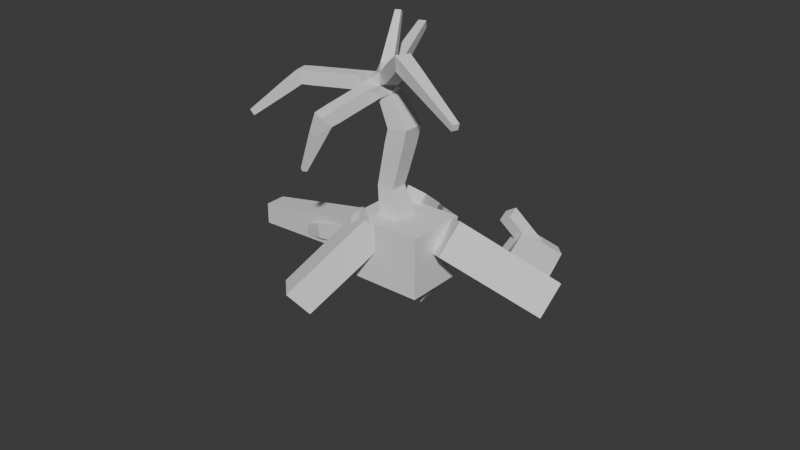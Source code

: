 # Source: swamptree3.blend  (saved by Blender 5.1.29; exported with 4.5.12 LTS)
import bpy
from mathutils import Matrix  # noqa: F401  (used for matrix-valued properties, if any)

bpy.ops.wm.read_factory_settings(use_empty=True)
scene = bpy.context.scene
scene.name = 'Scene'

# ---- collections
col_collection = bpy.data.collections.new('Collection'); scene.collection.children.link(col_collection)

# ---- world
world_world = bpy.data.worlds.new('World'); scene.world = world_world
world_world.use_nodes = True; world_world.node_tree.nodes.clear()
_N = world_world.node_tree.nodes; _L = world_world.node_tree.links
n0 = _N.new('ShaderNodeOutputWorld'); n0.name = 'World Output'; n0.location = (200, 100)
n1 = _N.new('ShaderNodeBackground'); n1.name = 'Background'; n1.location = (-200, 100)
n1.inputs[0].default_value = (0.05088, 0.05088, 0.05088, 1.0)
_L.new(n1.outputs[0], n0.inputs[0])
n0.is_active_output = True
world_world.color = (0.05088, 0.05088, 0.05088)
world_world.sun_shadow_jitter_overblur = 0.0

# ---- meshes
me_vert = bpy.data.meshes.new('Vert')
me_vert.from_pydata([(0.8935, -0.5904, -3.053), (0.892, -0.09053, -3.043), (0.4372, -0.08777, -3.251), (0.4387, -0.5877, -3.261), (0.06625, -0.02271, -0.3221), (0.06625, -0.6555, -0.3221), (0.699, -0.6555, -0.3276), (0.699, -0.02271, -0.3276), (0.5666, 0.04656, 1.833), (0.5666, -0.7248, 1.833), (1.33, -0.7248, 1.947), (1.33, 0.04656, 1.947), (1.682, -1.646, 4.249), (1.909, -1.201, 4.244), (1.852, -1.166, 4.74), (1.625, -1.612, 4.745), (-1.542, 3.453, 3.807), (-1.284, 3.557, 3.807), (-1.266, 3.512, 4.08), (-1.523, 3.407, 4.08), (-0.09838, -2.616, 2.313), (-0.5629, -2.437, 2.357), (-0.661, -2.777, 2.71), (-0.1965, -2.956, 2.666), (-0.9126, -2.968, 0.6834), (-1.055, -2.898, 0.7217), (-1.114, -3.043, 0.7679), (-0.972, -3.113, 0.7296), (-2.695, -1.258, 2.748), (-2.807, -0.7712, 2.748), (-2.986, -0.8126, 3.213), (-2.874, -1.3, 3.213), (-4.747, -1.59, 1.227), (-4.801, -1.349, 1.227), (-4.952, -1.384, 1.419), (-4.897, -1.625, 1.419), (4.53, -2.608, 3.377), (4.613, -2.396, 3.377), (4.68, -2.422, 3.593), (4.597, -2.634, 3.593), (-0.5319, 1.035, 5.087), (-0.3407, 1.114, 5.087), (-0.2774, 0.9602, 5.211), (-0.4686, 0.8813, 5.211), (2.115, -0.5437, -3.806), (2.107, -0.04405, -3.788), (1.834, -0.03387, -4.207), (1.842, -0.5335, -4.224), (2.979, 0.4282, -2.151), (3.195, -0.0223, -2.165), (3.351, 0.03798, -1.694), (3.134, 0.4884, -1.68), (4.156, 1.518, -3.66), (4.557, 1.336, -3.896), (4.844, 1.462, -3.506), (4.442, 1.643, -3.269), (-0.261, -1.96, -2.823), (-0.6496, -1.645, -2.83), (-0.8306, -1.86, -2.416), (-0.442, -2.175, -2.409), (-0.7717, -2.704, -4.122), (-1.167, -2.399, -4.141), (-1.425, -2.715, -3.852), (-1.029, -3.02, -3.833), (3.59, 3.583, -3.682), (3.775, 4.019, -3.842), (4.123, 4.003, -3.483), (3.938, 3.567, -3.323), (2.619, 2.869, -2.171), (2.549, 3.338, -2.013), (2.972, 3.312, -1.748), (3.042, 2.843, -1.905), (-4.832, 0.2788, -4.001), (-4.779, 0.3769, -4.001), (-4.824, 0.4008, -3.902), (-4.876, 0.3028, -3.902), (-2.775, 0.7435, -4.342), (-2.461, 0.6231, -4.342), (-2.382, 0.8277, -4.086), (-2.697, 0.9482, -4.086), (0.1507, 1.401, -2.214), (0.4398, 1.479, -2.213), (0.4144, 1.57, -1.929), (0.1254, 1.493, -1.93), (-0.003251, 1.993, -2.72), (0.3071, 2.083, -2.727), (0.2449, 2.315, -2.511), (-0.06546, 2.225, -2.503), (-0.2591, 2.753, -3.866), (-0.07491, 2.812, -3.878), (-0.1191, 2.97, -3.774), (-0.3034, 2.91, -3.762), (1.05, -0.6761, -2.828), (1.05, -0.00207, -2.828), (0.3818, -0.002069, -2.737), (0.3818, -0.6761, -2.737), (0.2239, 0.08286, -1.485), (0.2239, -0.7611, -1.485), (1.045, -0.7611, -1.291), (1.045, 0.08286, -1.291), (0.1458, 0.02758, -0.9159), (0.1458, -0.7058, -0.9159), (0.8594, -0.7058, -0.7469), (0.8594, 0.02758, -0.7469), (0.1831, -0.007833, 0.2328), (0.1831, -0.6704, 0.2328), (0.825, -0.6704, 0.06895), (0.825, -0.007833, 0.06895), (0.307, 0.009391, 0.7878), (0.307, -0.6876, 0.7878), (0.9823, -0.6876, 0.6154), (0.9823, 0.009391, 0.6154), (0.4382, 0.02763, 1.375), (0.4382, -0.7058, 1.375), (1.149, -0.7058, 1.194), (1.149, 0.02763, 1.194), (0.3414, -0.0083, 2.252), (0.3414, -0.6699, 2.252), (0.9069, -0.6699, 2.595), (0.9069, -0.0083, 2.595), (0.1279, -0.05056, 2.685), (0.1279, -0.6276, 2.685), (0.6212, -0.6276, 2.984), (0.6212, -0.05056, 2.984), (0.3723, -0.8436, 3.292), (0.7244, -0.411, 3.265), (0.4854, -0.2721, 3.681), (0.2176, -0.6941, 3.668), (0.7806, -1.046, 3.509), (1.048, -0.6244, 3.522), (0.8094, -0.4855, 3.938), (0.5416, -0.9075, 3.925), (1.105, -1.26, 3.766), (1.372, -0.8378, 3.779), (1.133, -0.6989, 4.195), (0.8656, -1.121, 4.182), (1.429, -1.473, 4.023), (1.696, -1.051, 4.036), (1.457, -0.9124, 4.452), (1.19, -1.334, 4.439), (-0.3244, 0.2035, 3.094), (0.107, 0.3785, 3.094), (0.1385, 0.2703, 3.562), (-0.274, 0.1015, 3.562), (-0.4838, 0.6291, 3.187), (-0.07529, 0.7949, 3.187), (-0.04622, 0.7232, 3.621), (-0.4547, 0.5574, 3.621), (-0.6256, 1.008, 3.27), (-0.2374, 1.165, 3.27), (-0.2098, 1.097, 3.683), (-0.598, 0.9396, 3.683), (-0.7571, 1.359, 3.348), (-0.3877, 1.509, 3.348), (-0.3614, 1.444, 3.74), (-0.7308, 1.294, 3.74), (-0.8814, 1.69, 3.42), (-0.5298, 1.833, 3.42), (-0.5048, 1.771, 3.794), (-0.8564, 1.629, 3.794), (-1.0, 2.008, 3.49), (-0.6656, 2.143, 3.49), (-0.6418, 2.085, 3.845), (-0.9764, 1.949, 3.845), (-1.115, 2.313, 3.557), (-0.7965, 2.442, 3.557), (-0.7738, 2.387, 3.895), (-1.092, 2.257, 3.895), (-1.226, 2.609, 3.622), (-0.9232, 2.732, 3.622), (-0.9017, 2.679, 3.943), (-1.204, 2.556, 3.943), (-1.333, 2.897, 3.685), (-1.047, 3.014, 3.685), (-1.026, 2.963, 3.99), (-1.313, 2.847, 3.99), (-1.439, 3.178, 3.747), (-1.167, 3.288, 3.747), (-1.147, 3.241, 4.036), (-1.419, 3.13, 4.036), (0.3183, -0.7188, 2.853), (-0.1873, -0.6438, 2.89), (-0.2205, -0.7157, 3.38), (0.2306, -1.112, 2.737), (-0.2574, -1.003, 2.737), (-0.2877, -1.138, 3.217), (0.2003, -1.247, 3.217), (0.1428, -1.505, 2.62), (-0.3452, -1.396, 2.62), (-0.3755, -1.531, 3.101), (0.1125, -1.64, 3.101), (0.05498, -1.898, 2.504), (-0.433, -1.789, 2.504), (-0.4632, -1.924, 2.984), (0.02472, -2.033, 2.984), (-0.0328, -2.29, 2.388), (-0.5208, -2.181, 2.388), (-0.551, -2.317, 2.868), (-0.06306, -2.426, 2.868), (-0.3274, -2.7, 1.865), (-0.6737, -2.529, 1.958), (-0.8181, -2.881, 2.07), (-0.4719, -3.053, 1.977), (-0.4771, -2.769, 1.563), (-0.7712, -2.623, 1.642), (-0.8939, -2.923, 1.737), (-0.5998, -3.068, 1.658), (-0.6024, -2.826, 1.31), (-0.8528, -2.702, 1.377), (-0.9574, -2.957, 1.458), (-0.7069, -3.081, 1.391), (-0.7141, -2.877, 1.084), (-0.9257, -2.773, 1.141), (-1.014, -2.988, 1.21), (-0.8024, -3.093, 1.153), (-0.8167, -2.924, 0.877), (-0.9925, -2.837, 0.9243), (-1.066, -3.016, 0.9813), (-0.8901, -3.104, 0.934), (-0.3184, -0.1909, 2.927), (-0.3546, -0.1993, 3.426), (-0.6317, -0.7773, 2.895), (-0.7452, -0.2904, 2.895), (-0.7814, -0.2988, 3.393), (-0.6679, -0.7858, 3.393), (-1.059, -0.8768, 2.862), (-1.172, -0.3899, 2.862), (-1.208, -0.3983, 3.361), (-1.095, -0.8853, 3.361), (-1.485, -0.9763, 2.829), (-1.599, -0.4894, 2.829), (-1.635, -0.4978, 3.328), (-1.521, -0.9848, 3.328), (-1.912, -1.076, 2.797), (-2.026, -0.5889, 2.797), (-2.062, -0.5973, 3.295), (-1.948, -1.084, 3.295), (-2.339, -1.175, 2.764), (-2.452, -0.6884, 2.764), (-2.489, -0.6968, 3.263), (-2.375, -1.184, 3.263), (-3.08, -1.317, 2.456), (-3.179, -0.882, 2.457), (-3.451, -0.9448, 2.804), (-3.353, -1.38, 2.803), (-3.383, -1.367, 2.232), (-3.474, -0.9671, 2.233), (-3.725, -1.025, 2.552), (-3.634, -1.425, 2.551), (-3.649, -1.41, 2.036), (-3.732, -1.042, 2.037), (-3.964, -1.095, 2.332), (-3.88, -1.464, 2.331), (-3.892, -1.45, 1.857), (-3.97, -1.11, 1.857), (-4.183, -1.159, 2.129), (-4.106, -1.499, 2.128), (-4.121, -1.488, 1.688), (-4.192, -1.174, 1.689), (-4.389, -1.219, 1.939), (-4.317, -1.533, 1.939), (-4.338, -1.523, 1.528), (-4.403, -1.235, 1.529), (-4.584, -1.276, 1.759), (-4.519, -1.565, 1.758), (-4.546, -1.557, 1.375), (-4.606, -1.293, 1.375), (-4.771, -1.331, 1.586), (-4.712, -1.595, 1.586), (2.194, -1.812, 4.08), (2.356, -1.397, 4.08), (2.486, -1.448, 4.502), (2.324, -1.863, 4.502), (2.581, -1.944, 3.963), (2.73, -1.563, 3.963), (2.85, -1.61, 4.351), (2.701, -1.991, 4.351), (2.918, -2.059, 3.862), (3.055, -1.707, 3.862), (3.166, -1.75, 4.22), (3.028, -2.102, 4.22), (3.224, -2.163, 3.769), (3.351, -1.838, 3.769), (3.454, -1.878, 4.101), (3.327, -2.203, 4.101), (3.51, -2.261, 3.683), (3.628, -1.96, 3.683), (3.722, -1.997, 3.99), (3.605, -2.298, 3.99), (3.781, -2.353, 3.602), (3.89, -2.076, 3.602), (3.977, -2.11, 3.884), (3.869, -2.387, 3.884), (4.04, -2.441, 3.524), (4.14, -2.186, 3.524), (4.22, -2.218, 3.784), (4.12, -2.473, 3.784), (4.289, -2.526, 3.449), (4.38, -2.293, 3.449), (4.454, -2.321, 3.687), (4.362, -2.555, 3.687), (0.2696, -0.07793, 3.827), (-0.1241, -0.2404, 3.827), (-0.3137, 0.2804, 3.896), (0.03668, 0.425, 3.896), (0.1527, 0.144, 4.123), (-0.1978, -0.0006053, 4.123), (-0.3646, 0.4561, 4.174), (-0.05125, 0.5854, 4.174), (0.05244, 0.3342, 4.376), (-0.2609, 0.2049, 4.376), (-0.4106, 0.6152, 4.425), (-0.1308, 0.7306, 4.425), (-0.03825, 0.5063, 4.606), (-0.318, 0.3909, 4.606), (-0.4533, 0.7629, 4.658), (-0.2047, 0.8655, 4.658), (-0.1225, 0.6662, 4.819), (-0.371, 0.5635, 4.819), (-0.4936, 0.9021, 4.878), (-0.2744, 0.9926, 4.878), (-0.2018, 0.8168, 5.02), (-0.421, 0.7263, 5.02), (1.788, -0.5563, -3.592), (1.78, -0.05663, -3.575), (1.507, -0.04645, -3.993), (1.514, -0.5461, -4.011), (1.461, -0.5688, -3.379), (1.453, -0.06921, -3.361), (1.179, -0.05903, -3.78), (1.187, -0.5587, -3.797), (1.133, -0.5814, -3.165), (1.125, -0.08179, -3.148), (0.852, -0.07161, -3.566), (0.8599, -0.5712, -3.584), (1.572, 0.2667, -2.454), (1.765, -0.5267, -2.454), (1.702, -0.5419, -1.641), (1.509, 0.2514, -1.641), (2.15, 0.3464, -2.349), (2.315, -0.3325, -2.349), (2.261, -0.3455, -1.653), (2.097, 0.3333, -1.653), (2.658, 0.4164, -2.257), (2.799, -0.162, -2.257), (2.753, -0.1731, -1.663), (2.612, 0.4052, -1.663), (3.134, 0.605, -2.402), (3.426, 0.2048, -2.471), (3.729, 0.3639, -2.106), (3.437, 0.7641, -2.038), (3.401, 0.8564, -2.735), (3.693, 0.4562, -2.803), (3.996, 0.6152, -2.438), (3.704, 1.015, -2.37), (3.668, 1.108, -3.067), (3.96, 0.7075, -3.135), (4.263, 0.8666, -2.771), (3.971, 1.267, -2.702), (3.935, 1.359, -3.399), (4.227, 0.9589, -3.467), (4.53, 1.118, -3.103), (4.238, 1.518, -3.034), (0.5686, -1.209, -2.712), (-0.05456, -0.7658, -2.734), (-0.2045, -0.8409, -1.936), (0.4492, -1.348, -1.959), (0.09659, -1.645, -2.792), (-0.3797, -1.235, -2.792), (-0.4765, -1.348, -2.181), (-0.0002784, -1.758, -2.181), (-0.3573, -2.104, -3.097), (-0.7531, -1.799, -3.115), (-1.011, -2.116, -2.826), (-0.6147, -2.421, -2.808), (-0.4954, -2.304, -3.439), (-0.8912, -1.999, -3.457), (-1.149, -2.315, -3.168), (-0.7528, -2.62, -3.149), (-0.6335, -2.504, -3.78), (-1.029, -2.199, -3.799), (-1.287, -2.515, -3.51), (-0.8909, -2.82, -3.491), (4.034, 1.856, -3.633), (4.419, 1.964, -3.933), (4.708, 2.045, -3.533), (4.323, 1.937, -3.233), (3.905, 2.317, -3.633), (4.291, 2.425, -3.933), (4.579, 2.505, -3.533), (4.194, 2.398, -3.233), (3.777, 2.778, -3.633), (4.162, 2.885, -3.933), (4.451, 2.966, -3.533), (4.066, 2.859, -3.233), (3.648, 3.239, -3.633), (4.033, 3.346, -3.933), (4.322, 3.427, -3.533), (3.937, 3.319, -3.233), (3.468, 3.431, -3.469), (3.398, 3.9, -3.312), (3.821, 3.875, -3.047), (3.891, 3.405, -3.204), (3.256, 3.291, -3.145), (3.186, 3.76, -2.987), (3.609, 3.734, -2.722), (3.679, 3.265, -2.879), (3.043, 3.15, -2.82), (2.973, 3.619, -2.663), (3.396, 3.593, -2.397), (3.466, 3.124, -2.555), (2.831, 3.009, -2.495), (2.761, 3.479, -2.338), (3.184, 3.453, -2.073), (3.254, 2.983, -2.23), (-0.1452, 0.03211, -2.755), (-0.3256, 0.02065, -1.912), (-0.7977, -0.8292, -2.862), (-0.8469, -0.05597, -2.862), (-1.009, -0.06627, -2.104), (-0.96, -0.8395, -2.104), (-1.419, -0.8305, -2.956), (-1.463, -0.1333, -2.956), (-1.609, -0.1426, -2.273), (-1.565, -0.8398, -2.273), (-1.99, -0.8316, -3.042), (-2.029, -0.2044, -3.042), (-2.161, -0.2128, -2.428), (-2.121, -0.84, -2.428), (-2.526, -0.8327, -3.123), (-2.631, -0.2223, -3.116), (-2.679, -0.2787, -2.573), (-2.644, -0.8402, -2.573), (-3.602, -0.5416, -3.41), (-3.417, -0.1973, -3.41), (-3.573, -0.1133, -3.061), (-3.758, -0.4576, -3.061), (-3.855, -0.3728, -3.531), (-3.697, -0.07917, -3.531), (-3.83, -0.007553, -3.234), (-3.988, -0.3012, -3.234), (-4.061, -0.2354, -3.63), (-3.925, 0.01702, -3.63), (-4.04, 0.07857, -3.375), (-4.176, -0.1738, -3.375), (-4.242, -0.115, -3.717), (-4.125, 0.1013, -3.717), (-4.223, 0.154, -3.498), (-4.34, -0.06226, -3.498), (-4.405, -0.005912, -3.796), (-4.306, 0.1776, -3.796), (-4.39, 0.2224, -3.61), (-4.488, 0.03884, -3.61), (-4.556, 0.09496, -3.869), (-4.474, 0.2482, -3.869), (-4.543, 0.2856, -3.713), (-4.626, 0.1323, -3.713), (-4.698, 0.1895, -3.937), (-4.631, 0.3143, -3.937), (-4.687, 0.3448, -3.81), (-4.755, 0.2199, -3.81), (-3.234, -0.2877, -3.457), (-2.807, -0.4513, -3.457), (-3.128, -0.009823, -3.11), (-3.108, -0.002818, -3.702), (-2.711, -0.1545, -3.702), (-2.613, 0.1032, -3.379), (-3.009, 0.2548, -3.379), (-2.991, 0.2587, -3.926), (-2.623, 0.118, -3.926), (-2.532, 0.3571, -3.627), (-2.9, 0.4978, -3.627), (-2.881, 0.5061, -4.139), (-2.54, 0.3757, -4.139), (-2.456, 0.5973, -3.862), (-2.796, 0.7276, -3.862), (0.2353, 0.4702, -2.42), (0.8615, 0.6501, -2.42), (0.8656, 0.6357, -1.768), (0.2395, 0.4558, -1.768), (0.1821, 1.004, -2.311), (0.6235, 1.13, -2.311), (0.6264, 1.12, -1.852), (0.185, 0.9935, -1.852), (0.1067, 1.569, -2.367), (0.4043, 1.644, -2.364), (0.3553, 1.828, -2.123), (0.05765, 1.753, -2.126), (0.04887, 1.791, -2.553), (0.3544, 1.868, -2.55), (0.3041, 2.057, -2.303), (-0.001426, 1.98, -2.306), (-0.05859, 2.159, -2.971), (0.2191, 2.249, -2.99), (0.1524, 2.487, -2.833), (-0.1252, 2.396, -2.815), (-0.1051, 2.297, -3.179), (0.1508, 2.38, -3.196), (0.08939, 2.599, -3.052), (-0.1666, 2.516, -3.034), (-0.147, 2.421, -3.366), (0.08942, 2.497, -3.382), (0.03266, 2.7, -3.248), (-0.2038, 2.623, -3.232), (-0.1862, 2.537, -3.54), (0.03204, 2.607, -3.555), (-0.02034, 2.794, -3.432), (-0.2386, 2.723, -3.417), (-0.2234, 2.647, -3.706), (-0.02251, 2.712, -3.72), (-0.07073, 2.884, -3.606), (-0.2716, 2.819, -3.593), (1.05, -0.6761, -2.828), (1.05, -0.00207, -2.828), (0.3818, -0.6761, -2.737)], [], [(109, 110, 114, 113), (335, 93, 477), (93, 415, 477), (415, 476, 477), (108, 109, 113, 112), (99, 338, 478), (107, 104, 108, 111), (106, 107, 111, 110), (479, 99, 478), (105, 106, 110, 109), (431, 435, 436, 432), (104, 105, 109, 108), (7, 4, 104, 107), (92, 415, 93), (6, 7, 107, 106), (5, 6, 106, 105), (92, 364, 415), (4, 5, 105, 104), (479, 96, 99), (126, 142, 301), (103, 100, 4, 7), (102, 103, 7, 6), (101, 102, 6, 5), (416, 96, 479), (337, 366, 336), (366, 363, 336), (363, 92, 336), (363, 364, 92), (100, 101, 5, 4), (99, 96, 100, 103), (98, 99, 103, 102), (97, 98, 102, 101), (96, 97, 101, 100), (97, 366, 98), (366, 337, 98), (97, 365, 366), (220, 302, 143), (3, 0, 512, 514), (2, 3, 514, 94), (182, 124, 127), (1, 2, 94, 513), (0, 1, 513, 512), (125, 123, 126), (91, 90, 89, 88), (79, 78, 77, 76), (75, 74, 73, 72), (71, 70, 69, 68), (125, 122, 123), (336, 92, 93, 335), (337, 338, 99, 98), (63, 62, 61, 60), (97, 96, 416, 365), (47, 46, 45, 44), (180, 122, 124), (122, 125, 124), (433, 434, 461), (43, 42, 41, 40), (36, 37, 38, 39), (180, 121, 122), (35, 34, 33, 32), (27, 26, 25, 24), (430, 429, 462), (19, 18, 17, 16), (512, 513, 94, 514), (432, 436, 433, 429), (338, 335, 477, 478), (416, 479, 476, 415), (123, 141, 142, 126), (462, 429, 433, 461), (121, 219, 140, 120), (435, 431, 430, 463), (120, 140, 141, 123), (220, 182, 127, 302), (127, 126, 301, 302), (219, 220, 143, 140), (435, 463, 461, 434), (121, 180, 181, 219), (110, 111, 115, 114), (111, 108, 112, 115), (112, 113, 9, 8), (113, 114, 10, 9), (114, 115, 11, 10), (115, 112, 8, 11), (8, 9, 117, 116), (9, 10, 118, 117), (10, 11, 119, 118), (11, 8, 116, 119), (116, 117, 121, 120), (117, 118, 122, 121), (118, 119, 123, 122), (119, 116, 120, 123), (124, 125, 129, 128), (125, 126, 130, 129), (126, 127, 131, 130), (127, 124, 128, 131), (128, 129, 133, 132), (129, 130, 134, 133), (130, 131, 135, 134), (131, 128, 132, 135), (132, 133, 137, 136), (133, 134, 138, 137), (134, 135, 139, 138), (135, 132, 136, 139), (136, 137, 13, 12), (137, 138, 14, 13), (138, 139, 15, 14), (139, 136, 12, 15), (144, 145, 141, 140), (145, 146, 142, 141), (146, 147, 143, 142), (147, 144, 140, 143), (148, 149, 145, 144), (149, 150, 146, 145), (150, 151, 147, 146), (151, 148, 144, 147), (152, 153, 149, 148), (153, 154, 150, 149), (154, 155, 151, 150), (155, 152, 148, 151), (156, 157, 153, 152), (157, 158, 154, 153), (158, 159, 155, 154), (159, 156, 152, 155), (160, 161, 157, 156), (161, 162, 158, 157), (162, 163, 159, 158), (163, 160, 156, 159), (164, 165, 161, 160), (165, 166, 162, 161), (166, 167, 163, 162), (167, 164, 160, 163), (168, 169, 165, 164), (169, 170, 166, 165), (170, 171, 167, 166), (171, 168, 164, 167), (172, 173, 169, 168), (173, 174, 170, 169), (174, 175, 171, 170), (175, 172, 168, 171), (176, 177, 173, 172), (177, 178, 174, 173), (178, 179, 175, 174), (179, 176, 172, 175), (16, 17, 177, 176), (17, 18, 178, 177), (18, 19, 179, 178), (19, 16, 176, 179), (183, 184, 181, 180), (184, 185, 182, 181), (185, 186, 124, 182), (186, 183, 180, 124), (187, 188, 184, 183), (188, 189, 185, 184), (189, 190, 186, 185), (190, 187, 183, 186), (191, 192, 188, 187), (192, 193, 189, 188), (193, 194, 190, 189), (194, 191, 187, 190), (195, 196, 192, 191), (196, 197, 193, 192), (197, 198, 194, 193), (198, 195, 191, 194), (20, 21, 196, 195), (21, 22, 197, 196), (22, 23, 198, 197), (23, 20, 195, 198), (199, 200, 21, 20), (200, 201, 22, 21), (201, 202, 23, 22), (202, 199, 20, 23), (203, 204, 200, 199), (204, 205, 201, 200), (205, 206, 202, 201), (206, 203, 199, 202), (207, 208, 204, 203), (208, 209, 205, 204), (209, 210, 206, 205), (210, 207, 203, 206), (211, 212, 208, 207), (212, 213, 209, 208), (213, 214, 210, 209), (214, 211, 207, 210), (215, 216, 212, 211), (216, 217, 213, 212), (217, 218, 214, 213), (218, 215, 211, 214), (24, 25, 216, 215), (25, 26, 217, 216), (26, 27, 218, 217), (27, 24, 215, 218), (221, 222, 219, 181), (222, 223, 220, 219), (223, 224, 182, 220), (224, 221, 181, 182), (225, 226, 222, 221), (226, 227, 223, 222), (227, 228, 224, 223), (228, 225, 221, 224), (229, 230, 226, 225), (230, 231, 227, 226), (231, 232, 228, 227), (232, 229, 225, 228), (233, 234, 230, 229), (234, 235, 231, 230), (235, 236, 232, 231), (236, 233, 229, 232), (237, 238, 234, 233), (238, 239, 235, 234), (239, 240, 236, 235), (240, 237, 233, 236), (28, 29, 238, 237), (29, 30, 239, 238), (30, 31, 240, 239), (31, 28, 237, 240), (241, 242, 29, 28), (242, 243, 30, 29), (243, 244, 31, 30), (244, 241, 28, 31), (245, 246, 242, 241), (246, 247, 243, 242), (247, 248, 244, 243), (248, 245, 241, 244), (249, 250, 246, 245), (250, 251, 247, 246), (251, 252, 248, 247), (252, 249, 245, 248), (253, 254, 250, 249), (254, 255, 251, 250), (255, 256, 252, 251), (256, 253, 249, 252), (257, 258, 254, 253), (258, 259, 255, 254), (259, 260, 256, 255), (260, 257, 253, 256), (261, 262, 258, 257), (262, 263, 259, 258), (263, 264, 260, 259), (264, 261, 257, 260), (265, 266, 262, 261), (266, 267, 263, 262), (267, 268, 264, 263), (268, 265, 261, 264), (32, 33, 266, 265), (33, 34, 267, 266), (34, 35, 268, 267), (35, 32, 265, 268), (12, 13, 270, 269), (13, 14, 271, 270), (14, 15, 272, 271), (15, 12, 269, 272), (269, 270, 274, 273), (270, 271, 275, 274), (271, 272, 276, 275), (272, 269, 273, 276), (273, 274, 278, 277), (274, 275, 279, 278), (275, 276, 280, 279), (276, 273, 277, 280), (277, 278, 282, 281), (278, 279, 283, 282), (279, 280, 284, 283), (280, 277, 281, 284), (281, 282, 286, 285), (282, 283, 287, 286), (283, 284, 288, 287), (284, 281, 285, 288), (285, 286, 290, 289), (286, 287, 291, 290), (287, 288, 292, 291), (288, 285, 289, 292), (289, 290, 294, 293), (290, 291, 295, 294), (291, 292, 296, 295), (292, 289, 293, 296), (293, 294, 298, 297), (294, 295, 299, 298), (295, 296, 300, 299), (296, 293, 297, 300), (297, 298, 37, 36), (298, 299, 38, 37), (299, 300, 39, 38), (300, 297, 36, 39), (303, 304, 142, 143), (304, 305, 301, 142), (305, 306, 302, 301), (306, 303, 143, 302), (307, 308, 304, 303), (308, 309, 305, 304), (309, 310, 306, 305), (310, 307, 303, 306), (311, 312, 308, 307), (312, 313, 309, 308), (313, 314, 310, 309), (314, 311, 307, 310), (315, 316, 312, 311), (316, 317, 313, 312), (317, 318, 314, 313), (318, 315, 311, 314), (319, 320, 316, 315), (320, 321, 317, 316), (321, 322, 318, 317), (322, 319, 315, 318), (40, 41, 320, 319), (41, 42, 321, 320), (42, 43, 322, 321), (43, 40, 319, 322), (44, 45, 324, 323), (45, 46, 325, 324), (46, 47, 326, 325), (47, 44, 323, 326), (323, 324, 328, 327), (324, 325, 329, 328), (325, 326, 330, 329), (326, 323, 327, 330), (327, 328, 332, 331), (328, 329, 333, 332), (329, 330, 334, 333), (330, 327, 331, 334), (331, 332, 1, 0), (332, 333, 2, 1), (333, 334, 3, 2), (334, 331, 0, 3), (339, 340, 336, 335), (340, 341, 337, 336), (341, 342, 338, 337), (342, 339, 335, 338), (343, 344, 340, 339), (344, 345, 341, 340), (345, 346, 342, 341), (346, 343, 339, 342), (48, 49, 344, 343), (49, 50, 345, 344), (50, 51, 346, 345), (51, 48, 343, 346), (347, 348, 49, 48), (348, 349, 50, 49), (349, 350, 51, 50), (350, 347, 48, 51), (351, 352, 348, 347), (352, 353, 349, 348), (353, 354, 350, 349), (354, 351, 347, 350), (355, 356, 352, 351), (356, 357, 353, 352), (357, 358, 354, 353), (358, 355, 351, 354), (359, 360, 356, 355), (360, 361, 357, 356), (361, 362, 358, 357), (362, 359, 355, 358), (52, 53, 360, 359), (53, 54, 361, 360), (54, 55, 362, 361), (55, 52, 359, 362), (367, 368, 364, 363), (368, 369, 365, 364), (369, 370, 366, 365), (370, 367, 363, 366), (56, 57, 368, 367), (57, 58, 369, 368), (58, 59, 370, 369), (59, 56, 367, 370), (371, 372, 57, 56), (372, 373, 58, 57), (373, 374, 59, 58), (374, 371, 56, 59), (375, 376, 372, 371), (376, 377, 373, 372), (377, 378, 374, 373), (378, 375, 371, 374), (379, 380, 376, 375), (380, 381, 377, 376), (381, 382, 378, 377), (382, 379, 375, 378), (60, 61, 380, 379), (61, 62, 381, 380), (62, 63, 382, 381), (63, 60, 379, 382), (383, 384, 53, 52), (384, 385, 54, 53), (385, 386, 55, 54), (386, 383, 52, 55), (387, 388, 384, 383), (388, 389, 385, 384), (389, 390, 386, 385), (390, 387, 383, 386), (391, 392, 388, 387), (392, 393, 389, 388), (393, 394, 390, 389), (394, 391, 387, 390), (395, 396, 392, 391), (396, 397, 393, 392), (397, 398, 394, 393), (398, 395, 391, 394), (64, 65, 396, 395), (65, 66, 397, 396), (66, 67, 398, 397), (67, 64, 395, 398), (399, 400, 65, 64), (400, 401, 66, 65), (401, 402, 67, 66), (402, 399, 64, 67), (403, 404, 400, 399), (404, 405, 401, 400), (405, 406, 402, 401), (406, 403, 399, 402), (407, 408, 404, 403), (408, 409, 405, 404), (409, 410, 406, 405), (410, 407, 403, 406), (411, 412, 408, 407), (412, 413, 409, 408), (413, 414, 410, 409), (414, 411, 407, 410), (68, 69, 412, 411), (69, 70, 413, 412), (70, 71, 414, 413), (71, 68, 411, 414), (417, 418, 415, 364), (418, 419, 416, 415), (419, 420, 365, 416), (420, 417, 364, 365), (421, 422, 418, 417), (422, 423, 419, 418), (423, 424, 420, 419), (424, 421, 417, 420), (425, 426, 422, 421), (426, 427, 423, 422), (427, 428, 424, 423), (428, 425, 421, 424), (429, 430, 426, 425), (430, 431, 427, 426), (431, 432, 428, 427), (432, 429, 425, 428), (437, 438, 434, 433), (438, 439, 435, 434), (439, 440, 436, 435), (440, 437, 433, 436), (441, 442, 438, 437), (442, 443, 439, 438), (443, 444, 440, 439), (444, 441, 437, 440), (445, 446, 442, 441), (446, 447, 443, 442), (447, 448, 444, 443), (448, 445, 441, 444), (449, 450, 446, 445), (450, 451, 447, 446), (451, 452, 448, 447), (452, 449, 445, 448), (453, 454, 450, 449), (454, 455, 451, 450), (455, 456, 452, 451), (456, 453, 449, 452), (457, 458, 454, 453), (458, 459, 455, 454), (459, 460, 456, 455), (460, 457, 453, 456), (72, 73, 458, 457), (73, 74, 459, 458), (74, 75, 460, 459), (75, 72, 457, 460), (464, 465, 462, 461), (465, 466, 430, 462), (466, 467, 463, 430), (467, 464, 461, 463), (468, 469, 465, 464), (469, 470, 466, 465), (470, 471, 467, 466), (471, 468, 464, 467), (472, 473, 469, 468), (473, 474, 470, 469), (474, 475, 471, 470), (475, 472, 468, 471), (76, 77, 473, 472), (77, 78, 474, 473), (78, 79, 475, 474), (79, 76, 472, 475), (480, 481, 477, 476), (481, 482, 478, 477), (482, 483, 479, 478), (483, 480, 476, 479), (80, 81, 481, 480), (81, 82, 482, 481), (82, 83, 483, 482), (83, 80, 480, 483), (484, 485, 81, 80), (485, 486, 82, 81), (486, 487, 83, 82), (487, 484, 80, 83), (488, 489, 485, 484), (489, 490, 486, 485), (490, 491, 487, 486), (491, 488, 484, 487), (84, 85, 489, 488), (85, 86, 490, 489), (86, 87, 491, 490), (87, 84, 488, 491), (492, 493, 85, 84), (493, 494, 86, 85), (494, 495, 87, 86), (495, 492, 84, 87), (496, 497, 493, 492), (497, 498, 494, 493), (498, 499, 495, 494), (499, 496, 492, 495), (500, 501, 497, 496), (501, 502, 498, 497), (502, 503, 499, 498), (503, 500, 496, 499), (504, 505, 501, 500), (505, 506, 502, 501), (506, 507, 503, 502), (507, 504, 500, 503), (508, 509, 505, 504), (509, 510, 506, 505), (510, 511, 507, 506), (511, 508, 504, 507), (88, 89, 509, 508), (89, 90, 510, 509), (90, 91, 511, 510), (91, 88, 508, 511)])
_uv = me_vert.uv_layers.new(name='UVMap')
_uv.uv.foreach_set('vector', [0.8856, 0.1391, 0.8453, 0.1482, 0.8367, 0.1113, 0.8791, 0.1016, 0.5991, 0.5282, 0.5989, 0.5663, 0.5557, 0.5551, 0.5989, 0.5663, 0.5592, 0.6305, 0.5557, 0.5551, 0.5592, 0.6305, 0.5458, 0.595, 0.5557, 0.5551, 0.7554, 0.5655, 0.7121, 0.5645, 0.7106, 0.5272, 0.7561, 0.5282, 0.1415, 0.4489, 0.145, 0.4819, 0.1087, 0.4543, 0.8716, 0.629, 0.8319, 0.6196, 0.8391, 0.5845, 0.8809, 0.5943, 0.3761, 0.3746, 0.3437, 0.3497, 0.3655, 0.3228, 0.3996, 0.349, 0.1048, 0.4136, 0.1415, 0.4489, 0.1087, 0.4543, 0.8918, 0.1744, 0.8535, 0.1831, 0.8453, 0.1482, 0.8856, 0.1391, 0.9274, 0.1279, 0.9221, 0.0756, 0.9444, 0.06499, 0.9626, 0.1317, 0.7547, 0.6008, 0.7136, 0.5998, 0.7121, 0.5645, 0.7554, 0.5655, 0.8641, 0.6542, 0.8251, 0.6548, 0.8319, 0.6196, 0.8716, 0.629, 0.6357, 0.5874, 0.5592, 0.6305, 0.5989, 0.5663, 0.3588, 0.3929, 0.3278, 0.3691, 0.3437, 0.3497, 0.3761, 0.3746, 0.8977, 0.2097, 0.8601, 0.2085, 0.8535, 0.1831, 0.8918, 0.1744, 0.6357, 0.5874, 0.6055, 0.6504, 0.5592, 0.6305, 0.7541, 0.636, 0.7148, 0.6351, 0.7136, 0.5998, 0.7547, 0.6008, 0.1048, 0.4136, 0.1241, 0.4022, 0.1415, 0.4489, 0.4915, 0.1758, 0.4565, 0.1587, 0.4852, 0.1595, 0.8752, 0.6805, 0.8314, 0.6922, 0.8251, 0.6548, 0.8641, 0.6542, 0.3469, 0.4171, 0.311, 0.3895, 0.3278, 0.3691, 0.3588, 0.3929, 0.8932, 0.2468, 0.8511, 0.2343, 0.8601, 0.2085, 0.8977, 0.2097, 0.7714, 0.4873, 0.7583, 0.4453, 0.7778, 0.4461, 0.6402, 0.2275, 0.6229, 0.3195, 0.5888, 0.2243, 0.6229, 0.3195, 0.575, 0.3103, 0.5888, 0.2243, 0.575, 0.3103, 0.5657, 0.2704, 0.5888, 0.2243, 0.6492, 0.6301, 0.6055, 0.6504, 0.6357, 0.5874, 0.7553, 0.6734, 0.7097, 0.6723, 0.7148, 0.6351, 0.7541, 0.636, 0.888, 0.7146, 0.8376, 0.7282, 0.8314, 0.6922, 0.8752, 0.6805, 0.3308, 0.4479, 0.2895, 0.4162, 0.311, 0.3895, 0.3469, 0.4171, 0.8889, 0.2823, 0.8405, 0.268, 0.8511, 0.2343, 0.8932, 0.2468, 0.7569, 0.7093, 0.7044, 0.708, 0.7097, 0.6723, 0.7553, 0.6734, 0.9013, 0.6902, 0.9396, 0.6707, 0.9396, 0.7221, 0.6229, 0.3195, 0.6402, 0.2275, 0.6629, 0.2708, 0.7044, 0.708, 0.7034, 0.7372, 0.6646, 0.7367, 0.3843, 0.6881, 0.3581, 0.6874, 0.3796, 0.6688, 0.7081, 0.7618, 0.6808, 0.7746, 0.6646, 0.7714, 0.6852, 0.7372, 0.6073, 0.9161, 0.6079, 0.9472, 0.5749, 0.952, 0.5749, 0.9101, 0.794, 0.283, 0.7816, 0.2527, 0.8054, 0.2527, 0.1311, 0.7695, 0.1035, 0.7553, 0.1277, 0.7339, 0.1484, 0.77, 0.08683, 0.8995, 0.08745, 0.8686, 0.1011, 0.8653, 0.1011, 0.9069, 0.4849, 0.2038, 0.4554, 0.2035, 0.4915, 0.1758, 0.2784, 0.4345, 0.2784, 0.4223, 0.2892, 0.4228, 0.2892, 0.435, 0.8597, 0.4085, 0.8571, 0.4296, 0.8422, 0.4282, 0.8447, 0.407, 0.5367, 0.9449, 0.5403, 0.9491, 0.5343, 0.9516, 0.5307, 0.9474, 0.9193, 0.4327, 0.9193, 0.4019, 0.9431, 0.3973, 0.9431, 0.4281, 0.4849, 0.2038, 0.4836, 0.2252, 0.4554, 0.2035, 0.6485, 0.5425, 0.6357, 0.5874, 0.5989, 0.5663, 0.5991, 0.5282, 0.1957, 0.4743, 0.145, 0.4819, 0.1415, 0.4489, 0.1908, 0.4288, 0.7572, 0.2842, 0.7572, 0.2527, 0.7816, 0.2543, 0.7816, 0.2858, 0.7044, 0.708, 0.7569, 0.7093, 0.7583, 0.7372, 0.7034, 0.7372, 0.6629, 0.4387, 0.6629, 0.4078, 0.6896, 0.4111, 0.6896, 0.442, 0.7178, 0.4099, 0.7076, 0.4289, 0.6896, 0.4078, 0.7076, 0.4289, 0.6896, 0.4381, 0.6896, 0.4078, 0.7583, 0.3751, 0.7822, 0.3812, 0.7792, 0.3938, 0.6797, 0.007576, 0.6687, 0.01452, 0.6629, 0.00694, 0.6739, -1.459e-08, 0.7296, 0.4395, 0.7178, 0.4416, 0.7178, 0.4276, 0.7296, 0.4255, 0.2446, 0.1737, 0.2318, 0.1763, 0.2571, 0.1579, 0.9311, 0.5352, 0.9467, 0.5352, 0.9472, 0.5471, 0.9316, 0.5471, 0.2784, 0.4459, 0.2784, 0.4358, 0.288, 0.435, 0.288, 0.4451, 0.637, 0.8183, 0.6629, 0.789, 0.6611, 0.8235, 0.7178, 0.4082, 0.735, 0.4078, 0.735, 0.4251, 0.7178, 0.4255, 0.6629, 0.9491, 0.6205, 0.9491, 0.6205, 0.9065, 0.6629, 0.9065, 0.9277, 0.879, 0.9082, 0.943, 0.8856, 0.9406, 0.8924, 0.8798, 0.7941, 0.02923, 0.7472, 0.0507, 0.7351, 0.01406, 0.7737, -1.336e-08, 0.7714, 0.4873, 0.7778, 0.4461, 0.8163, 0.4607, 0.8251, 0.4954, 0.4554, 0.2035, 0.4329, 0.1779, 0.4565, 0.1587, 0.4915, 0.1758, 0.7757, 0.4225, 0.7583, 0.4453, 0.7583, 0.3751, 0.7792, 0.3938, 0.2318, 0.1763, 0.1926, 0.1677, 0.1782, 0.1464, 0.2119, 0.1459, 0.7692, 0.7023, 0.7583, 0.6418, 0.7918, 0.6504, 0.7822, 0.6764, 0.2119, 0.1459, 0.1782, 0.1464, 0.195, 0.1222, 0.2372, 0.1275, 0.3843, 0.6881, 0.3796, 0.7215, 0.3604, 0.7207, 0.3581, 0.6874, 0.7351, 0.1137, 0.7035, 0.1121, 0.7014, 0.09272, 0.7241, 0.07844, 0.415, 0.695, 0.3843, 0.6881, 0.3796, 0.6688, 0.41, 0.6686, 0.7692, 0.7023, 0.7822, 0.6764, 0.7986, 0.6936, 0.7925, 0.7021, 0.2318, 0.1763, 0.2446, 0.1737, 0.2152, 0.1871, 0.1926, 0.1677, 0.3996, 0.349, 0.3655, 0.3228, 0.3887, 0.2944, 0.4246, 0.322, 0.8809, 0.5943, 0.8391, 0.5845, 0.8468, 0.5472, 0.8908, 0.5576, 0.7561, 0.5282, 0.7106, 0.5272, 0.7088, 0.498, 0.7567, 0.4991, 0.8791, 0.1016, 0.8367, 0.1113, 0.8274, 0.0633, 0.8725, 0.07241, 0.4246, 0.322, 0.3887, 0.2944, 0.4186, 0.2574, 0.4563, 0.2863, 0.8908, 0.5576, 0.8468, 0.5472, 0.8544, 0.5182, 0.9013, 0.5098, 0.7567, 0.4991, 0.7088, 0.498, 0.7154, 0.4721, 0.7565, 0.4731, 0.8725, 0.07241, 0.8274, 0.0633, 0.8522, 0.02367, 0.8853, 0.04676, 0.4563, 0.2863, 0.4186, 0.2574, 0.4415, 0.2236, 0.4739, 0.2485, 0.9013, 0.5098, 0.8544, 0.5182, 0.8393, 0.492, 0.8738, 0.4695, 0.7565, 0.4731, 0.7154, 0.4721, 0.7211, 0.4453, 0.757, 0.4461, 0.8853, 0.04676, 0.8522, 0.02367, 0.8688, -1.682e-08, 0.8977, 0.02014, 0.4739, 0.2485, 0.4415, 0.2236, 0.4554, 0.2035, 0.4836, 0.2252, 0.8738, 0.4695, 0.8393, 0.492, 0.8251, 0.4649, 0.8552, 0.4453, 0.9658, 2.778e-08, 1.0, 0.007575, 0.9985, 0.03141, 0.9671, 0.02836, 0.7356, 0.9576, 0.7081, 0.9486, 0.7081, 0.9247, 0.7356, 0.9337, 0.7035, 0.1121, 0.7351, 0.1137, 0.7346, 0.1355, 0.7031, 0.1339, 0.9456, 0.3886, 0.9212, 0.3973, 0.9193, 0.3751, 0.9456, 0.3649, 0.9671, 0.02836, 0.9985, 0.03141, 0.9969, 0.05525, 0.9655, 0.05219, 0.7356, 0.9337, 0.7081, 0.9247, 0.7081, 0.9008, 0.7356, 0.9098, 0.7031, 0.1339, 0.7346, 0.1355, 0.7341, 0.1573, 0.7026, 0.1557, 0.9456, 0.3649, 0.9193, 0.3751, 0.9193, 0.3514, 0.9456, 0.3411, 0.9655, 0.05219, 0.9969, 0.05525, 0.9954, 0.07908, 0.964, 0.07603, 0.7356, 0.9098, 0.7081, 0.9008, 0.7081, 0.8768, 0.7356, 0.8859, 0.7026, 0.1557, 0.7341, 0.1573, 0.7337, 0.1791, 0.7022, 0.1775, 0.9456, 0.3411, 0.9193, 0.3514, 0.9193, 0.3277, 0.9456, 0.3174, 0.964, 0.07603, 0.9954, 0.07908, 0.994, 0.09492, 0.9626, 0.09478, 0.745, 0.9203, 0.7356, 0.8932, 0.7582, 0.8768, 0.7582, 0.9082, 0.7022, 0.1775, 0.7337, 0.1791, 0.7326, 0.2084, 0.7013, 0.2041, 0.9456, 0.3174, 0.9193, 0.3277, 0.9201, 0.3077, 0.9442, 0.2878, 0.1549, 0.1291, 0.1707, 0.1062, 0.195, 0.1222, 0.1782, 0.1464, 0.4141, 0.1561, 0.4346, 0.1373, 0.4565, 0.1587, 0.4329, 0.1779, 0.9013, 0.6395, 0.9291, 0.6395, 0.9294, 0.6707, 0.9013, 0.6706, 0.3829, 0.6384, 0.4107, 0.6398, 0.41, 0.6686, 0.3796, 0.6688, 0.1341, 0.1137, 0.1492, 0.09198, 0.1707, 0.1062, 0.1549, 0.1291, 0.3974, 0.1368, 0.4169, 0.1189, 0.4346, 0.1373, 0.4141, 0.1561, 0.9021, 0.6135, 0.9284, 0.6134, 0.9291, 0.6395, 0.9013, 0.6395, 0.3848, 0.6129, 0.4113, 0.6142, 0.4107, 0.6398, 0.3829, 0.6384, 0.1149, 0.09946, 0.1292, 0.07878, 0.1492, 0.09198, 0.1341, 0.1137, 0.3819, 0.1188, 0.4005, 0.1018, 0.4169, 0.1189, 0.3974, 0.1368, 0.9027, 0.5893, 0.9278, 0.5893, 0.9284, 0.6134, 0.9021, 0.6135, 0.3867, 0.5892, 0.4118, 0.5905, 0.4113, 0.6142, 0.3848, 0.6129, 0.09667, 0.08598, 0.1103, 0.0663, 0.1292, 0.07878, 0.1149, 0.09946, 0.3673, 0.1019, 0.3849, 0.08567, 0.4005, 0.1018, 0.3819, 0.1188, 0.9033, 0.5665, 0.9272, 0.5665, 0.9278, 0.5893, 0.9027, 0.5893, 0.3884, 0.5668, 0.4123, 0.568, 0.4118, 0.5905, 0.3867, 0.5892, 0.07927, 0.07309, 0.09224, 0.05436, 0.1103, 0.0663, 0.09667, 0.08598, 0.3533, 0.08569, 0.3701, 0.07025, 0.3849, 0.08567, 0.3673, 0.1019, 0.9039, 0.5447, 0.9267, 0.5446, 0.9272, 0.5665, 0.9033, 0.5665, 0.39, 0.5454, 0.4128, 0.5465, 0.4123, 0.568, 0.3884, 0.5668, 0.0625, 0.06068, 0.07484, 0.04286, 0.09224, 0.05436, 0.07927, 0.07309, 0.3398, 0.07007, 0.3557, 0.05539, 0.3701, 0.07025, 0.3533, 0.08569, 0.9045, 0.5237, 0.9261, 0.5236, 0.9267, 0.5446, 0.9039, 0.5447, 0.3916, 0.5248, 0.4132, 0.5259, 0.4128, 0.5465, 0.39, 0.5454, 0.04626, 0.04865, 0.05799, 0.03173, 0.07484, 0.04286, 0.0625, 0.06068, 0.3267, 0.05495, 0.3419, 0.041, 0.3557, 0.05539, 0.3398, 0.07007, 0.9051, 0.5033, 0.9256, 0.5033, 0.9261, 0.5236, 0.9045, 0.5237, 0.3931, 0.5048, 0.4137, 0.5058, 0.4132, 0.5259, 0.3916, 0.5248, 0.03047, 0.03696, 0.0416, 0.0209, 0.05799, 0.03173, 0.04626, 0.04865, 0.314, 0.04024, 0.3284, 0.027, 0.3419, 0.041, 0.3267, 0.05495, 0.9056, 0.4835, 0.9251, 0.4835, 0.9256, 0.5033, 0.9051, 0.5033, 0.3946, 0.4854, 0.4141, 0.4864, 0.4137, 0.5058, 0.3931, 0.5048, 0.01507, 0.02555, 0.02561, 0.01033, 0.0416, 0.0209, 0.03047, 0.03696, 0.3016, 0.0259, 0.3152, 0.01335, 0.3284, 0.027, 0.314, 0.04024, 0.9062, 0.4642, 0.9246, 0.4642, 0.9251, 0.4835, 0.9056, 0.4835, 0.396, 0.4664, 0.4145, 0.4674, 0.4141, 0.4864, 0.3946, 0.4854, -5.608e-09, 0.01439, 0.009973, -2.082e-08, 0.02561, 0.01033, 0.01507, 0.02555, 0.2895, 0.01187, 0.3024, 2.304e-08, 0.3152, 0.01335, 0.3016, 0.0259, 0.9067, 0.4453, 0.9241, 0.4453, 0.9246, 0.4642, 0.9062, 0.4642, 0.3975, 0.4479, 0.415, 0.4488, 0.4145, 0.4674, 0.396, 0.4664, 0.2538, 0.198, 0.2243, 0.2091, 0.2152, 0.1871, 0.2446, 0.1737, 0.2754, 0.7664, 0.2488, 0.7499, 0.2602, 0.7247, 0.2843, 0.7444, 0.7437, 0.7649, 0.7124, 0.7646, 0.7081, 0.7372, 0.7468, 0.7375, 0.8177, 0.8101, 0.7865, 0.8118, 0.7865, 0.7876, 0.8155, 0.7871, 0.2631, 0.2222, 0.2335, 0.2334, 0.2243, 0.2091, 0.2538, 0.198, 0.2635, 0.788, 0.2369, 0.7715, 0.2488, 0.7499, 0.2754, 0.7664, 0.7426, 0.7906, 0.7113, 0.7903, 0.7124, 0.7646, 0.7437, 0.7649, 0.8177, 0.8343, 0.7865, 0.8361, 0.7865, 0.8118, 0.8177, 0.8101, 0.2723, 0.2464, 0.2427, 0.2576, 0.2335, 0.2334, 0.2631, 0.2222, 0.2517, 0.8096, 0.2251, 0.7931, 0.2369, 0.7715, 0.2635, 0.788, 0.7415, 0.8163, 0.7102, 0.8161, 0.7113, 0.7903, 0.7426, 0.7906, 0.8177, 0.8586, 0.7865, 0.8603, 0.7865, 0.8361, 0.8177, 0.8343, 0.2815, 0.2707, 0.252, 0.2818, 0.2427, 0.2576, 0.2723, 0.2464, 0.2398, 0.8312, 0.2132, 0.8147, 0.2251, 0.7931, 0.2517, 0.8096, 0.7404, 0.842, 0.7091, 0.8418, 0.7102, 0.8161, 0.7415, 0.8163, 0.8177, 0.8828, 0.7865, 0.8845, 0.7865, 0.8603, 0.8177, 0.8586, 0.2895, 0.2904, 0.2586, 0.2968, 0.252, 0.2818, 0.2815, 0.2707, 0.23, 0.8432, 0.2003, 0.8409, 0.2132, 0.8147, 0.2398, 0.8312, 0.7393, 0.8723, 0.7081, 0.8768, 0.7091, 0.8418, 0.7404, 0.842, 0.815, 0.9162, 0.7878, 0.9043, 0.7865, 0.8845, 0.8177, 0.8828, 0.9534, 0.5792, 0.9341, 0.5834, 0.9294, 0.5575, 0.9535, 0.5471, 0.2441, 0.8648, 0.2246, 0.8738, 0.2003, 0.8409, 0.23, 0.8432, 0.1907, 0.7808, 0.1732, 0.7808, 0.1675, 0.7339, 0.1907, 0.739, 0.1732, 0.7808, 0.1554, 0.7841, 0.1484, 0.7527, 0.1675, 0.7339, 0.9534, 0.6007, 0.937, 0.6043, 0.9341, 0.5834, 0.9534, 0.5792, 0.2544, 0.8828, 0.2379, 0.8904, 0.2246, 0.8738, 0.2441, 0.8648, 0.1901, 0.8024, 0.1752, 0.8024, 0.1732, 0.7808, 0.1907, 0.7808, 0.4905, 0.8747, 0.4739, 0.8813, 0.4709, 0.8622, 0.4905, 0.8545, 0.9534, 0.6188, 0.9395, 0.6218, 0.937, 0.6043, 0.9534, 0.6007, 0.263, 0.8978, 0.2489, 0.9043, 0.2379, 0.8904, 0.2544, 0.8828, 0.1896, 0.8205, 0.1769, 0.8205, 0.1752, 0.8024, 0.1901, 0.8024, 0.4905, 0.8917, 0.4763, 0.8973, 0.4739, 0.8813, 0.4905, 0.8747, 0.9535, 0.6349, 0.9417, 0.6374, 0.9395, 0.6218, 0.9534, 0.6188, 0.2707, 0.9112, 0.2588, 0.9167, 0.2489, 0.9043, 0.263, 0.8978, 0.1891, 0.8367, 0.1784, 0.8367, 0.1769, 0.8205, 0.1896, 0.8205, 0.4905, 0.9068, 0.4785, 0.9115, 0.4763, 0.8973, 0.4905, 0.8917, 0.9535, 0.6496, 0.9437, 0.6518, 0.9417, 0.6374, 0.9535, 0.6349, 0.2777, 0.9235, 0.2679, 0.9281, 0.2588, 0.9167, 0.2707, 0.9112, 0.1887, 0.8515, 0.1798, 0.8515, 0.1784, 0.8367, 0.1891, 0.8367, 0.4905, 0.9206, 0.4805, 0.9246, 0.4785, 0.9115, 0.4905, 0.9068, 0.9535, 0.6634, 0.9456, 0.6652, 0.9437, 0.6518, 0.9535, 0.6496, 0.2843, 0.935, 0.2763, 0.9387, 0.2679, 0.9281, 0.2777, 0.9235, 0.1883, 0.8653, 0.1811, 0.8653, 0.1798, 0.8515, 0.1887, 0.8515, 0.4905, 0.9336, 0.4824, 0.9368, 0.4805, 0.9246, 0.4905, 0.9206, 0.1964, 0.2095, 0.1736, 0.1878, 0.1926, 0.1677, 0.2152, 0.1871, 0.4838, 0.4832, 0.4535, 0.4746, 0.4611, 0.4479, 0.4914, 0.4565, 0.372, 0.8903, 0.4034, 0.89, 0.4055, 0.9184, 0.3717, 0.9176, 0.2408, 0.4283, 0.2106, 0.437, 0.2003, 0.4096, 0.2306, 0.4022, 0.1774, 0.2297, 0.1545, 0.208, 0.1736, 0.1878, 0.1964, 0.2095, 0.4763, 0.5099, 0.4459, 0.5013, 0.4535, 0.4746, 0.4838, 0.4832, 0.3722, 0.863, 0.4036, 0.8627, 0.4034, 0.89, 0.372, 0.8903, 0.2482, 0.4549, 0.218, 0.4636, 0.2106, 0.437, 0.2408, 0.4283, 0.1583, 0.2498, 0.1355, 0.2281, 0.1545, 0.208, 0.1774, 0.2297, 0.4687, 0.5366, 0.4383, 0.5279, 0.4459, 0.5013, 0.4763, 0.5099, 0.3725, 0.8357, 0.4039, 0.8354, 0.4036, 0.8627, 0.3722, 0.863, 0.2556, 0.4814, 0.2253, 0.4901, 0.218, 0.4636, 0.2482, 0.4549, 0.1393, 0.27, 0.1165, 0.2483, 0.1355, 0.2281, 0.1583, 0.2498, 0.4611, 0.5633, 0.4307, 0.5546, 0.4383, 0.5279, 0.4687, 0.5366, 0.3727, 0.8085, 0.4041, 0.8082, 0.4039, 0.8354, 0.3725, 0.8357, 0.263, 0.508, 0.2327, 0.5167, 0.2253, 0.4901, 0.2556, 0.4814, 0.1203, 0.2902, 0.09747, 0.2685, 0.1165, 0.2483, 0.1393, 0.27, 0.4535, 0.5899, 0.4231, 0.5813, 0.4307, 0.5546, 0.4611, 0.5633, 0.373, 0.7812, 0.4044, 0.7809, 0.4041, 0.8082, 0.3727, 0.8085, 0.2704, 0.5346, 0.2401, 0.5432, 0.2327, 0.5167, 0.263, 0.508, 0.1044, 0.3069, 0.08164, 0.2852, 0.09747, 0.2685, 0.1203, 0.2902, 0.4465, 0.6119, 0.415, 0.6127, 0.4231, 0.5813, 0.4535, 0.5899, 0.3733, 0.7495, 0.4048, 0.7491, 0.4044, 0.7809, 0.373, 0.7812, 0.2784, 0.5659, 0.247, 0.5652, 0.2401, 0.5432, 0.2704, 0.5346, 0.08682, 0.3247, 0.06656, 0.3052, 0.08164, 0.2852, 0.1044, 0.3069, 0.4554, 0.6411, 0.4287, 0.6502, 0.415, 0.6127, 0.4465, 0.6119, 0.3775, 0.7219, 0.4055, 0.7215, 0.4048, 0.7491, 0.3733, 0.7495, 0.2643, 0.6032, 0.2378, 0.5943, 0.247, 0.5652, 0.2784, 0.5659, 0.07305, 0.3388, 0.05445, 0.3209, 0.06656, 0.3052, 0.08682, 0.3247, 0.4619, 0.6642, 0.4374, 0.6725, 0.4287, 0.6502, 0.4554, 0.6411, 0.9556, 0.4616, 0.9297, 0.4616, 0.9294, 0.4453, 0.9575, 0.4453, 0.2553, 0.6253, 0.2309, 0.6171, 0.2378, 0.5943, 0.2643, 0.6032, 0.06101, 0.3511, 0.04384, 0.3346, 0.05445, 0.3209, 0.07305, 0.3388, 0.4677, 0.6843, 0.445, 0.692, 0.4374, 0.6725, 0.4619, 0.6642, 0.9538, 0.476, 0.93, 0.476, 0.9297, 0.4616, 0.9556, 0.4616, 0.2474, 0.6447, 0.225, 0.6371, 0.2309, 0.6171, 0.2553, 0.6253, 0.04996, 0.3625, 0.03412, 0.3472, 0.04384, 0.3346, 0.06101, 0.3511, 0.4729, 0.7028, 0.4521, 0.7099, 0.445, 0.692, 0.4677, 0.6843, 0.9522, 0.4891, 0.9302, 0.4891, 0.93, 0.476, 0.9538, 0.476, 0.2402, 0.6624, 0.2195, 0.6555, 0.225, 0.6371, 0.2474, 0.6447, 0.03959, 0.3731, 0.02499, 0.359, 0.03412, 0.3472, 0.04996, 0.3625, 0.4779, 0.7202, 0.4586, 0.7267, 0.4521, 0.7099, 0.4729, 0.7028, 0.9508, 0.5014, 0.9305, 0.5014, 0.9302, 0.4891, 0.9522, 0.4891, 0.2334, 0.6791, 0.2143, 0.6727, 0.2195, 0.6555, 0.2402, 0.6624, 0.02974, 0.3832, 0.01632, 0.3703, 0.02499, 0.359, 0.03959, 0.3731, 0.4826, 0.7366, 0.4649, 0.7426, 0.4586, 0.7267, 0.4779, 0.7202, 0.9494, 0.5132, 0.9307, 0.5132, 0.9305, 0.5014, 0.9508, 0.5014, 0.227, 0.6949, 0.2094, 0.689, 0.2143, 0.6727, 0.2334, 0.6791, 0.0203, 0.3929, 0.008013, 0.381, 0.01632, 0.3703, 0.02974, 0.3832, 0.4871, 0.7524, 0.4709, 0.7579, 0.4649, 0.7426, 0.4826, 0.7366, 0.948, 0.5244, 0.9309, 0.5244, 0.9307, 0.5132, 0.9494, 0.5132, 0.2209, 0.7101, 0.2048, 0.7047, 0.2094, 0.689, 0.227, 0.6949, 0.0112, 0.4022, -4.841e-09, 0.3914, 0.008013, 0.381, 0.0203, 0.3929, 0.4914, 0.7677, 0.4767, 0.7727, 0.4709, 0.7579, 0.4871, 0.7524, 0.9467, 0.5352, 0.9311, 0.5352, 0.9309, 0.5244, 0.948, 0.5244, 0.2149, 0.7247, 0.2003, 0.7198, 0.2048, 0.7047, 0.2209, 0.7101, 0.9626, 0.09478, 0.994, 0.09492, 0.995, 0.126, 0.9671, 0.1287, 0.4431, 0.7872, 0.4709, 0.7727, 0.4709, 0.8107, 0.4433, 0.8139, 0.7013, 0.2041, 0.7326, 0.2084, 0.72, 0.2554, 0.6927, 0.2488, 0.7583, 0.7871, 0.7865, 0.8005, 0.7859, 0.829, 0.7583, 0.8257, 0.9671, 0.1287, 0.995, 0.126, 0.9958, 0.152, 0.9702, 0.1545, 0.4433, 0.8139, 0.4709, 0.8107, 0.4701, 0.8328, 0.4447, 0.8358, 0.6927, 0.2488, 0.72, 0.2554, 0.7129, 0.2807, 0.6878, 0.2747, 0.7583, 0.8257, 0.7859, 0.829, 0.7848, 0.8501, 0.7595, 0.8471, 0.9702, 0.1545, 0.9958, 0.152, 0.9965, 0.1746, 0.9728, 0.1769, 0.4447, 0.8358, 0.4701, 0.8328, 0.4694, 0.8521, 0.4459, 0.8548, 0.6878, 0.2747, 0.7129, 0.2807, 0.7067, 0.3027, 0.6835, 0.297, 0.7595, 0.8471, 0.7848, 0.8501, 0.7839, 0.8685, 0.7605, 0.8657, 0.9728, 0.1769, 0.9965, 0.1746, 0.9972, 0.1952, 0.9753, 0.1973, 0.4459, 0.8548, 0.4694, 0.8521, 0.4687, 0.8696, 0.447, 0.8721, 0.6835, 0.297, 0.7067, 0.3027, 0.701, 0.3226, 0.6796, 0.3175, 0.7605, 0.8657, 0.7839, 0.8685, 0.783, 0.8852, 0.7614, 0.8826, 0.9753, 0.1973, 0.9972, 0.1952, 0.9978, 0.2144, 0.9776, 0.2164, 0.447, 0.8721, 0.4687, 0.8696, 0.4681, 0.8859, 0.4481, 0.8883, 0.6796, 0.3175, 0.701, 0.3226, 0.6957, 0.3413, 0.6759, 0.3365, 0.7614, 0.8826, 0.783, 0.8852, 0.7822, 0.9008, 0.7622, 0.8984, 0.9776, 0.2164, 0.9978, 0.2144, 0.9984, 0.2326, 0.9797, 0.2344, 0.4481, 0.8883, 0.4681, 0.8859, 0.4675, 0.9014, 0.449, 0.9036, 0.6759, 0.3365, 0.6957, 0.3413, 0.6908, 0.359, 0.6725, 0.3546, 0.7622, 0.8984, 0.7822, 0.9008, 0.7815, 0.9155, 0.763, 0.9134, 0.9797, 0.2344, 0.9984, 0.2326, 0.9989, 0.25, 0.9818, 0.2517, 0.449, 0.9036, 0.4675, 0.9014, 0.467, 0.9162, 0.45, 0.9182, 0.6725, 0.3546, 0.6908, 0.359, 0.686, 0.3759, 0.6692, 0.3718, 0.763, 0.9134, 0.7815, 0.9155, 0.7807, 0.9297, 0.7638, 0.9276, 0.9818, 0.2517, 0.9989, 0.25, 0.9995, 0.2667, 0.9838, 0.2682, 0.45, 0.9182, 0.467, 0.9162, 0.4664, 0.9304, 0.4509, 0.9323, 0.6692, 0.3718, 0.686, 0.3759, 0.6814, 0.3921, 0.666, 0.3884, 0.7638, 0.9276, 0.7807, 0.9297, 0.78, 0.9432, 0.7645, 0.9414, 0.9838, 0.2682, 0.9995, 0.2667, 1.0, 0.2829, 0.9857, 0.2843, 0.4509, 0.9323, 0.4664, 0.9304, 0.4659, 0.9442, 0.4518, 0.9458, 0.666, 0.3884, 0.6814, 0.3921, 0.6769, 0.4078, 0.6629, 0.4044, 0.7645, 0.9414, 0.78, 0.9432, 0.7794, 0.9564, 0.7652, 0.9547, 0.4921, 0.9379, 0.5157, 0.9388, 0.5192, 0.9597, 0.4915, 0.9586, 0.4607, 0.1353, 0.4844, 0.1354, 0.4852, 0.1595, 0.4565, 0.1587, 0.6944, 0.076, 0.7146, 0.06329, 0.7241, 0.07844, 0.7014, 0.09272, 0.3435, 0.6679, 0.3617, 0.6528, 0.3796, 0.6688, 0.3581, 0.6874, 0.492, 0.9207, 0.5131, 0.9215, 0.5157, 0.9388, 0.4921, 0.9379, 0.4625, 0.1147, 0.4837, 0.1148, 0.4844, 0.1354, 0.4607, 0.1353, 0.6884, 0.06167, 0.7065, 0.0503, 0.7146, 0.06329, 0.6944, 0.076, 0.3309, 0.6512, 0.3472, 0.6378, 0.3617, 0.6528, 0.3435, 0.6679, 0.4918, 0.9051, 0.5107, 0.9059, 0.5131, 0.9215, 0.492, 0.9207, 0.4642, 0.09603, 0.4831, 0.09611, 0.4837, 0.1148, 0.4625, 0.1147, 0.683, 0.04871, 0.6991, 0.03856, 0.7065, 0.0503, 0.6884, 0.06167, 0.3195, 0.6361, 0.334, 0.6241, 0.3472, 0.6378, 0.3309, 0.6512, 0.4917, 0.8907, 0.5084, 0.8914, 0.5107, 0.9059, 0.4918, 0.9051, 0.4657, 0.07869, 0.4825, 0.07876, 0.4831, 0.09611, 0.4642, 0.09603, 0.678, 0.03667, 0.6923, 0.02765, 0.6991, 0.03856, 0.683, 0.04871, 0.3089, 0.6221, 0.3218, 0.6114, 0.334, 0.6241, 0.3195, 0.6361, 0.4916, 0.8771, 0.5063, 0.8777, 0.5084, 0.8914, 0.4917, 0.8907, 0.4672, 0.06235, 0.482, 0.06241, 0.4825, 0.07876, 0.4657, 0.07869, 0.6732, 0.02532, 0.6858, 0.01737, 0.6923, 0.02765, 0.678, 0.03667, 0.299, 0.6089, 0.3104, 0.5995, 0.3218, 0.6114, 0.3089, 0.6221, 0.4915, 0.8641, 0.5043, 0.8646, 0.5063, 0.8777, 0.4916, 0.8771, 0.4685, 0.04679, 0.4815, 0.04684, 0.482, 0.06241, 0.4672, 0.06235, 0.6687, 0.01452, 0.6797, 0.007576, 0.6858, 0.01737, 0.6732, 0.02532, 0.2895, 0.5963, 0.2994, 0.5881, 0.3104, 0.5995, 0.299, 0.6089, 0.6963, 0.9476, 0.6648, 0.947, 0.6647, 0.9248, 0.6963, 0.9253, 0.14, 0.8578, 0.1088, 0.8607, 0.107, 0.8364, 0.1382, 0.8335, 0.1035, 0.8617, 0.135, 0.8607, 0.1351, 0.8813, 0.1035, 0.8823, 0.7026, 0.8648, 0.6717, 0.8609, 0.6735, 0.8373, 0.7044, 0.8412, 0.6963, 0.9253, 0.6647, 0.9248, 0.6647, 0.9025, 0.6962, 0.9031, 0.1382, 0.8335, 0.107, 0.8364, 0.1052, 0.8121, 0.1365, 0.8092, 0.1035, 0.8823, 0.1351, 0.8813, 0.1351, 0.9018, 0.1036, 0.9029, 0.7044, 0.8412, 0.6735, 0.8373, 0.6754, 0.8137, 0.7063, 0.8176, 0.6962, 0.9031, 0.6647, 0.9025, 0.6646, 0.8803, 0.6962, 0.8808, 0.1365, 0.8092, 0.1052, 0.8121, 0.1035, 0.7878, 0.1347, 0.785, 0.1036, 0.9029, 0.1351, 0.9018, 0.1352, 0.9224, 0.1036, 0.9234, 0.7063, 0.8176, 0.6754, 0.8137, 0.6772, 0.7901, 0.7081, 0.7941, 0.6962, 0.8808, 0.6646, 0.8803, 0.6648, 0.8648, 0.6963, 0.8649, 0.1347, 0.785, 0.1035, 0.7878, 0.1035, 0.7553, 0.1311, 0.7695, 0.1036, 0.9234, 0.1352, 0.9224, 0.135, 0.9489, 0.1035, 0.9495, 0.7081, 0.7941, 0.6772, 0.7901, 0.6808, 0.7746, 0.7081, 0.7618, 0.6124, 0.4938, 0.6547, 0.506, 0.6485, 0.5425, 0.5991, 0.5282, 0.5949, 0.1873, 0.6388, 0.1901, 0.6402, 0.2275, 0.5888, 0.2243, 0.1972, 0.5116, 0.1538, 0.5181, 0.145, 0.4819, 0.1957, 0.4743, 0.8062, 0.06453, 0.7661, 0.0829, 0.7472, 0.0507, 0.7941, 0.02923, 0.6242, 0.4635, 0.6602, 0.4739, 0.6547, 0.506, 0.6124, 0.4938, 0.6001, 0.1549, 0.6376, 0.1572, 0.6388, 0.1901, 0.5949, 0.1873, 0.1986, 0.5444, 0.1616, 0.5499, 0.1538, 0.5181, 0.1972, 0.5116, 0.8169, 0.09552, 0.7828, 0.1112, 0.7661, 0.0829, 0.8062, 0.06453, 0.6332, 0.4453, 0.6646, 0.4475, 0.6602, 0.4739, 0.6242, 0.4635, 0.6054, 0.1282, 0.635, 0.1172, 0.6376, 0.1572, 0.6001, 0.1549, 0.2003, 0.5844, 0.1689, 0.5824, 0.1616, 0.5499, 0.1986, 0.5444, 0.8274, 0.1271, 0.796, 0.1276, 0.7828, 0.1112, 0.8169, 0.09552, 0.8022, 0.9162, 0.8056, 0.9444, 0.7865, 0.9556, 0.7865, 0.9252, 0.5854, 0.11, 0.6078, 0.08817, 0.635, 0.1172, 0.6054, 0.1282, 0.193, 0.6166, 0.1624, 0.6087, 0.1689, 0.5824, 0.2003, 0.5844, 0.8135, 0.1561, 0.7849, 0.1444, 0.796, 0.1276, 0.8274, 0.1271, 0.3038, 0.9162, 0.3259, 0.9386, 0.3116, 0.9552, 0.2895, 0.9328, 0.5635, 0.08912, 0.5859, 0.06729, 0.6078, 0.08817, 0.5854, 0.11, 0.187, 0.64, 0.1564, 0.6321, 0.1624, 0.6087, 0.193, 0.6166, 0.8003, 0.1821, 0.7717, 0.1704, 0.7849, 0.1444, 0.8135, 0.1561, 0.3182, 0.8997, 0.3403, 0.9221, 0.3259, 0.9386, 0.3038, 0.9162, 0.5417, 0.06824, 0.5641, 0.04641, 0.5859, 0.06729, 0.5635, 0.08912, 0.1809, 0.6635, 0.1503, 0.6556, 0.1564, 0.6321, 0.187, 0.64, 0.7871, 0.2081, 0.7585, 0.1964, 0.7717, 0.1704, 0.8003, 0.1821, 0.3325, 0.8831, 0.3546, 0.9055, 0.3403, 0.9221, 0.3182, 0.8997, 0.5199, 0.04736, 0.5423, 0.02553, 0.5641, 0.04641, 0.5417, 0.06824, 0.1749, 0.6869, 0.1443, 0.679, 0.1503, 0.6556, 0.1809, 0.6635, 0.7739, 0.2341, 0.7453, 0.2224, 0.7585, 0.1964, 0.7871, 0.2081, 0.3448, 0.8724, 0.3717, 0.881, 0.3546, 0.9055, 0.3325, 0.8831, 0.4915, 0.02013, 0.5156, 3.115e-08, 0.5423, 0.02553, 0.5199, 0.04736, 0.165, 0.7157, 0.1434, 0.6953, 0.1443, 0.679, 0.1749, 0.6869, 0.7647, 0.2527, 0.7351, 0.2429, 0.7453, 0.2224, 0.7739, 0.2341, 0.6586, 0.6699, 0.6212, 0.6831, 0.6055, 0.6504, 0.6492, 0.6301, 0.5433, 0.9561, 0.5433, 0.9173, 0.574, 0.9057, 0.5693, 0.9557, 0.4998, 0.8286, 0.539, 0.8266, 0.5433, 0.8641, 0.4915, 0.8641, 0.6104, 0.3552, 0.5715, 0.3478, 0.575, 0.3103, 0.6229, 0.3195, 0.6646, 0.6994, 0.6353, 0.7108, 0.6212, 0.6831, 0.6586, 0.6699, 0.08693, 0.7749, 0.05961, 0.7627, 0.07384, 0.7339, 0.1035, 0.76, 0.5043, 0.7897, 0.5354, 0.789, 0.539, 0.8266, 0.4998, 0.8286, 0.5975, 0.3907, 0.5707, 0.3758, 0.5715, 0.3478, 0.6104, 0.3552, 0.9594, 0.7571, 0.937, 0.748, 0.9375, 0.7282, 0.96, 0.7382, 0.09111, 0.7942, 0.06367, 0.7917, 0.05961, 0.7627, 0.08693, 0.7749, 0.7566, 0.2824, 0.7351, 0.2914, 0.7355, 0.2626, 0.7572, 0.2527, 0.5733, 0.4066, 0.5539, 0.3849, 0.5707, 0.3758, 0.5975, 0.3907, 0.9596, 0.7812, 0.9372, 0.7721, 0.937, 0.748, 0.9594, 0.7571, 0.09523, 0.8179, 0.0678, 0.8154, 0.06367, 0.7917, 0.09111, 0.7942, 0.7568, 0.3068, 0.7352, 0.3158, 0.7351, 0.2914, 0.7566, 0.2824, 0.5525, 0.4195, 0.5331, 0.3978, 0.5539, 0.3849, 0.5733, 0.4066, 0.9598, 0.8053, 0.9374, 0.7961, 0.9372, 0.7721, 0.9596, 0.7812, 0.09936, 0.8416, 0.07192, 0.8391, 0.0678, 0.8154, 0.09523, 0.8179, 0.757, 0.3312, 0.7354, 0.3403, 0.7352, 0.3158, 0.7568, 0.3068, 0.5317, 0.4324, 0.5123, 0.4106, 0.5331, 0.3978, 0.5525, 0.4195, 0.96, 0.8294, 0.9376, 0.8202, 0.9374, 0.7961, 0.9598, 0.8053, 0.1035, 0.8653, 0.07605, 0.8628, 0.07192, 0.8391, 0.09936, 0.8416, 0.7572, 0.3557, 0.7356, 0.3647, 0.7354, 0.3403, 0.757, 0.3312, 0.5108, 0.4453, 0.4915, 0.4235, 0.5123, 0.4106, 0.5317, 0.4324, 0.3339, 0.8524, 0.357, 0.8435, 0.3717, 0.881, 0.3448, 0.8724, 0.4157, 0.9082, 0.4411, 0.9069, 0.4431, 0.9447, 0.4184, 0.9487, 0.1281, 0.7218, 0.1233, 0.6951, 0.1434, 0.6953, 0.165, 0.7157, 0.9183, 0.3116, 0.8926, 0.3101, 0.8907, 0.2878, 0.9159, 0.2921, 0.3214, 0.825, 0.3445, 0.8161, 0.357, 0.8435, 0.3339, 0.8524, 0.4155, 0.878, 0.4409, 0.8767, 0.4411, 0.9069, 0.4157, 0.9082, 0.09824, 0.7253, 0.09342, 0.6985, 0.1233, 0.6951, 0.1281, 0.7218, 0.9186, 0.3417, 0.8929, 0.3402, 0.8926, 0.3101, 0.9183, 0.3116, 0.3089, 0.7976, 0.332, 0.7887, 0.3445, 0.8161, 0.3214, 0.825, 0.4152, 0.8479, 0.4406, 0.8466, 0.4409, 0.8767, 0.4155, 0.878, 0.06841, 0.7287, 0.06359, 0.702, 0.09342, 0.6985, 0.09824, 0.7253, 0.9189, 0.3717, 0.8932, 0.3703, 0.8929, 0.3402, 0.9186, 0.3417, 0.2964, 0.7702, 0.3195, 0.7613, 0.332, 0.7887, 0.3089, 0.7976, 0.415, 0.8177, 0.4404, 0.8164, 0.4406, 0.8466, 0.4152, 0.8479, 0.03858, 0.7321, 0.03376, 0.7054, 0.06359, 0.702, 0.06841, 0.7287, 0.9193, 0.4018, 0.8935, 0.4003, 0.8932, 0.3703, 0.9189, 0.3717, 0.2895, 0.7496, 0.2969, 0.7215, 0.3195, 0.7613, 0.2964, 0.7702, 0.4202, 0.7727, 0.4431, 0.7782, 0.4404, 0.8164, 0.415, 0.8177, -1.141e-08, 0.7339, 0.01997, 0.7119, 0.03376, 0.7054, 0.03858, 0.7321, 0.9138, 0.4173, 0.8907, 0.4224, 0.8935, 0.4003, 0.9193, 0.4018, 0.5433, 0.8739, 0.5749, 0.8734, 0.568, 0.9057, 0.5471, 0.8889, 0.8597, 0.3899, 0.8905, 0.3914, 0.8907, 0.4257, 0.8601, 0.4317, 0.6051, 0.8738, 0.6366, 0.8752, 0.6296, 0.8849, 0.6089, 0.9012, 0.5751, 0.8937, 0.6051, 0.8927, 0.6051, 0.9101, 0.5749, 0.9039, 0.5433, 0.8528, 0.5749, 0.8523, 0.5749, 0.8734, 0.5433, 0.8739, 0.8597, 0.3644, 0.8905, 0.3658, 0.8905, 0.3914, 0.8597, 0.3899, 0.6051, 0.8526, 0.6366, 0.854, 0.6366, 0.8752, 0.6051, 0.8738, 0.575, 0.8678, 0.6051, 0.8668, 0.6051, 0.8927, 0.5751, 0.8937, 0.5433, 0.8317, 0.5749, 0.8312, 0.5749, 0.8523, 0.5433, 0.8528, 0.8598, 0.3388, 0.8906, 0.3403, 0.8905, 0.3658, 0.8597, 0.3644, 0.6051, 0.8314, 0.6366, 0.8328, 0.6366, 0.854, 0.6051, 0.8526, 0.575, 0.8419, 0.605, 0.8409, 0.6051, 0.8668, 0.575, 0.8678, 0.5433, 0.8106, 0.5749, 0.8101, 0.5749, 0.8312, 0.5433, 0.8317, 0.8598, 0.3133, 0.8906, 0.3147, 0.8906, 0.3403, 0.8598, 0.3388, 0.6051, 0.8102, 0.6366, 0.8116, 0.6366, 0.8328, 0.6051, 0.8314, 0.575, 0.816, 0.605, 0.8149, 0.605, 0.8409, 0.575, 0.8419, 0.5433, 0.7894, 0.5749, 0.789, 0.5749, 0.8101, 0.5433, 0.8106, 0.8599, 0.2878, 0.8907, 0.2892, 0.8906, 0.3147, 0.8598, 0.3133, 0.6051, 0.789, 0.6366, 0.7904, 0.6366, 0.8116, 0.6051, 0.8102, 0.5749, 0.79, 0.605, 0.789, 0.605, 0.8149, 0.575, 0.816, 0.5862, 0.6935, 0.5424, 0.672, 0.5592, 0.6305, 0.6055, 0.6504, 0.8159, 0.5395, 0.7676, 0.5322, 0.7714, 0.4873, 0.8251, 0.4954, 0.9063, 0.2277, 0.9548, 0.233, 0.9515, 0.2788, 0.8977, 0.2686, 0.9359, 0.7744, 0.8873, 0.7756, 0.8856, 0.7293, 0.937, 0.7282, 0.5671, 0.7278, 0.5277, 0.7084, 0.5424, 0.672, 0.5862, 0.6935, 0.8078, 0.5782, 0.7643, 0.5715, 0.7676, 0.5322, 0.8159, 0.5395, 0.9139, 0.1918, 0.9576, 0.1966, 0.9548, 0.233, 0.9063, 0.2277, 0.933, 0.812, 0.8892, 0.813, 0.8873, 0.7756, 0.9359, 0.7744, 0.5496, 0.7594, 0.5141, 0.7419, 0.5277, 0.7084, 0.5671, 0.7278, 0.8004, 0.6137, 0.7612, 0.6078, 0.7643, 0.5715, 0.8078, 0.5782, 0.9208, 0.1588, 0.9601, 0.1631, 0.9576, 0.1966, 0.9139, 0.1918, 0.9303, 0.8465, 0.8908, 0.8475, 0.8892, 0.813, 0.933, 0.812, 0.5332, 0.789, 0.4965, 0.7757, 0.5141, 0.7419, 0.5496, 0.7594, 0.7918, 0.6504, 0.7583, 0.6418, 0.7612, 0.6078, 0.8004, 0.6137, 0.9274, 0.1279, 0.9626, 0.1317, 0.9601, 0.1631, 0.9208, 0.1588, 0.9277, 0.879, 0.8924, 0.8798, 0.8908, 0.8475, 0.9303, 0.8465, 0.7642, 0.3571, 0.7845, 0.3624, 0.7822, 0.3812, 0.7583, 0.3751, 0.7945, 0.7195, 0.7746, 0.7198, 0.7692, 0.7023, 0.7925, 0.7021, 0.9171, 0.06067, 0.9361, 0.05162, 0.9444, 0.06499, 0.9221, 0.0756, 0.5396, 0.8808, 0.5215, 0.8881, 0.5192, 0.8728, 0.5403, 0.8641, 0.7689, 0.3425, 0.7864, 0.347, 0.7845, 0.3624, 0.7642, 0.3571, 0.7961, 0.7338, 0.779, 0.734, 0.7746, 0.7198, 0.7945, 0.7195, 0.913, 0.04851, 0.9293, 0.04074, 0.9361, 0.05162, 0.9171, 0.06067, 0.539, 0.8943, 0.5235, 0.9006, 0.5215, 0.8881, 0.5396, 0.8808, 0.7731, 0.3297, 0.7881, 0.3335, 0.7864, 0.347, 0.7689, 0.3425, 0.7976, 0.7462, 0.7829, 0.7464, 0.779, 0.734, 0.7961, 0.7338, 0.9094, 0.03786, 0.9234, 0.0312, 0.9293, 0.04074, 0.913, 0.04851, 0.5384, 0.9062, 0.5252, 0.9116, 0.5235, 0.9006, 0.539, 0.8943, 0.7769, 0.3181, 0.7896, 0.3213, 0.7881, 0.3335, 0.7731, 0.3297, 0.7988, 0.7575, 0.7864, 0.7577, 0.7829, 0.7464, 0.7976, 0.7462, 0.9061, 0.02821, 0.918, 0.02256, 0.9234, 0.0312, 0.9094, 0.03786, 0.538, 0.9169, 0.5267, 0.9215, 0.5252, 0.9116, 0.5384, 0.9062, 0.7804, 0.3073, 0.791, 0.3101, 0.7896, 0.3213, 0.7769, 0.3181, 0.8, 0.768, 0.7896, 0.7681, 0.7864, 0.7577, 0.7988, 0.7575, 0.9031, 0.01929, 0.9131, 0.01457, 0.918, 0.02256, 0.9061, 0.02821, 0.5375, 0.9268, 0.5281, 0.9307, 0.5267, 0.9215, 0.538, 0.9169, 0.7837, 0.2973, 0.7923, 0.2995, 0.791, 0.3101, 0.7804, 0.3073, 0.8012, 0.7778, 0.7927, 0.7779, 0.7896, 0.7681, 0.8, 0.768, 0.9003, 0.01093, 0.9084, 0.007081, 0.9131, 0.01457, 0.9031, 0.01929, 0.5371, 0.9361, 0.5294, 0.9393, 0.5281, 0.9307, 0.5375, 0.9268, 0.7868, 0.2878, 0.7936, 0.2895, 0.7923, 0.2995, 0.7837, 0.2973, 0.8022, 0.787, 0.7956, 0.7871, 0.7927, 0.7779, 0.8012, 0.7778, 0.8977, 0.00302, 0.904, -1.065e-08, 0.9084, 0.007081, 0.9003, 0.01093, 0.5367, 0.9449, 0.5307, 0.9474, 0.5294, 0.9393, 0.5371, 0.9361, 0.7973, 0.3975, 0.794, 0.4241, 0.7757, 0.4225, 0.7792, 0.3938, 0.6616, 0.8465, 0.6366, 0.8441, 0.637, 0.8183, 0.6611, 0.8235, 0.1522, 0.9122, 0.1787, 0.9124, 0.1822, 0.9303, 0.1484, 0.9314, 0.08485, 0.8878, 0.05961, 0.8908, 0.05961, 0.8686, 0.08683, 0.8653, 0.8139, 0.4008, 0.8109, 0.4255, 0.794, 0.4241, 0.7973, 0.3975, 0.6621, 0.8675, 0.6389, 0.8654, 0.6366, 0.8441, 0.6616, 0.8465, 0.1509, 0.8958, 0.1755, 0.8959, 0.1787, 0.9124, 0.1522, 0.9122, 0.08303, 0.9084, 0.05961, 0.9113, 0.05961, 0.8908, 0.08485, 0.8878, 0.8296, 0.404, 0.8269, 0.4269, 0.8109, 0.4255, 0.8139, 0.4008, 0.6625, 0.8874, 0.641, 0.8854, 0.6389, 0.8654, 0.6621, 0.8675, 0.1496, 0.8803, 0.1724, 0.8804, 0.1755, 0.8959, 0.1509, 0.8958, 0.08131, 0.928, 0.05961, 0.9306, 0.05961, 0.9113, 0.08303, 0.9084, 0.8447, 0.407, 0.8422, 0.4282, 0.8269, 0.4269, 0.8296, 0.404, 0.6629, 0.9065, 0.6431, 0.9047, 0.641, 0.8854, 0.6625, 0.8874, 0.1484, 0.8653, 0.1695, 0.8655, 0.1724, 0.8804, 0.1496, 0.8803, 0.07965, 0.9467, 0.05961, 0.9492, 0.05961, 0.9306, 0.08131, 0.928, 0.5146, 0.5809, 0.5215, 0.5528, 0.5557, 0.5551, 0.5458, 0.595, 0.03633, 0.7809, 0.01219, 0.7648, 0.02535, 0.7339, 0.05961, 0.7567, 0.07554, 0.4524, 0.07277, 0.4237, 0.1048, 0.4136, 0.1087, 0.4543, 0.8731, 0.7598, 0.8488, 0.7757, 0.8251, 0.7506, 0.8596, 0.7282, 0.4915, 0.5699, 0.4963, 0.5517, 0.5215, 0.5528, 0.5146, 0.5809, 0.01834, 0.7978, -3.709e-08, 0.7933, 0.01219, 0.7648, 0.03633, 0.7809, 0.045, 0.4512, 0.04287, 0.4325, 0.07277, 0.4237, 0.07554, 0.4524, 0.8856, 0.7893, 0.8673, 0.7937, 0.8488, 0.7757, 0.8731, 0.7598, 0.2784, 0.4215, 0.2784, 0.4022, 0.2885, 0.4035, 0.2887, 0.4223, 0.02066, 0.8119, 0.001394, 0.814, -3.709e-08, 0.7933, 0.01834, 0.7978, 0.03002, 0.455, 0.02755, 0.4359, 0.04287, 0.4325, 0.045, 0.4512, 0.884, 0.8103, 0.8648, 0.8081, 0.8673, 0.7937, 0.8856, 0.7893, 0.8054, 0.2651, 0.8253, 0.2657, 0.8248, 0.2792, 0.8054, 0.2786, 0.02286, 0.8305, 0.003087, 0.8325, 0.001394, 0.814, 0.02066, 0.8119, 0.01683, 0.4585, 0.0143, 0.4389, 0.02755, 0.4359, 0.03002, 0.455, 0.8821, 0.8288, 0.8624, 0.8266, 0.8648, 0.8081, 0.884, 0.8103, 0.8054, 0.2528, 0.8258, 0.2527, 0.8253, 0.2657, 0.8054, 0.2651, 0.02488, 0.8482, 0.005236, 0.8537, 0.003087, 0.8325, 0.02286, 0.8305, 0.001939, 0.4624, 3.153e-09, 0.4421, 0.0143, 0.4389, 0.01683, 0.4585, 0.8799, 0.8489, 0.8604, 0.8433, 0.8624, 0.8266, 0.8821, 0.8288, 0.7548, 0.3812, 0.7364, 0.382, 0.7351, 0.3647, 0.7554, 0.3647, 0.03284, 0.8667, 0.01616, 0.8746, 0.005236, 0.8537, 0.02488, 0.8482, 0.4893, 0.7936, 0.4709, 0.7936, 0.4709, 0.7735, 0.4913, 0.7727, 0.8691, 0.8689, 0.8526, 0.861, 0.8604, 0.8433, 0.8799, 0.8489, 0.7544, 0.3948, 0.7374, 0.3955, 0.7364, 0.382, 0.7548, 0.3812, 0.03905, 0.8813, 0.02367, 0.8885, 0.01616, 0.8746, 0.03284, 0.8667, 0.4879, 0.8077, 0.4709, 0.8077, 0.4709, 0.7936, 0.4893, 0.7936, 0.8615, 0.883, 0.8462, 0.8756, 0.8526, 0.861, 0.8691, 0.8689, 0.7539, 0.4071, 0.7382, 0.4077, 0.7374, 0.3955, 0.7544, 0.3948, 0.04464, 0.8944, 0.03044, 0.9011, 0.02367, 0.8885, 0.03905, 0.8813, 0.4866, 0.8205, 0.471, 0.8205, 0.4709, 0.8077, 0.4879, 0.8077, 0.8546, 0.8956, 0.8405, 0.8888, 0.8462, 0.8756, 0.8615, 0.883, 0.7535, 0.4185, 0.739, 0.4191, 0.7382, 0.4077, 0.7539, 0.4071, 0.04987, 0.9066, 0.03676, 0.9128, 0.03044, 0.9011, 0.04464, 0.8944, 0.4854, 0.8323, 0.471, 0.8323, 0.471, 0.8205, 0.4866, 0.8205, 0.8481, 0.9074, 0.8351, 0.9011, 0.8405, 0.8888, 0.8546, 0.8956, 0.7532, 0.4294, 0.7398, 0.4299, 0.739, 0.4191, 0.7535, 0.4185, 0.05484, 0.9183, 0.04277, 0.924, 0.03676, 0.9128, 0.04987, 0.9066, 0.4843, 0.8437, 0.471, 0.8437, 0.471, 0.8323, 0.4854, 0.8323, 0.842, 0.9186, 0.83, 0.9128, 0.8351, 0.9011, 0.8481, 0.9074, 0.7528, 0.4398, 0.7406, 0.4403, 0.7398, 0.4299, 0.7532, 0.4294, 0.05961, 0.9295, 0.04854, 0.9347, 0.04277, 0.924, 0.05484, 0.9183, 0.4832, 0.8545, 0.471, 0.8545, 0.471, 0.8437, 0.4843, 0.8437, 0.8361, 0.9294, 0.8251, 0.9241, 0.83, 0.9128, 0.842, 0.9186])
me_vert.update()
me_cube_002 = bpy.data.meshes.new('Cube.002')
me_cube_002.from_pydata([(-1.0, -2.213, -1.322), (-1.0, -2.213, 1.322), (-1.0, -0.2131, -1.322), (-1.0, -0.2131, 1.322), (1.0, -2.213, -1.322), (1.0, -2.213, 1.322), (1.0, -0.2131, -1.322), (1.0, -0.2131, 1.322), (-1.0, 2.426, 1.322), (-1.0, 2.426, -1.322), (1.0, 2.426, -1.322), (1.0, 2.426, 1.322), (-1.0, 5.807, 1.322), (-1.0, 5.807, -1.322), (1.0, 5.807, -1.322), (1.0, 5.807, 1.322), (-1.045, 2.451, 1.183), (-1.993, 2.423, -1.284), (-1.409, 5.81, 1.284), (-2.356, 5.782, -1.183), (-3.289, 3.259, 3.232), (-4.237, 3.231, 0.7644), (-3.652, 6.619, 3.333), (-4.6, 6.591, 0.8655), (-4.268, 3.142, 3.609), (-5.216, 3.114, 1.142), (-4.631, 6.502, 3.71), (-5.579, 6.474, 1.243), (-13.46, -10.63, -5.418), (-14.33, -9.826, -4.418), (-12.91, -11.49, -4.246), (-3.834, -4.672, -3.768), (-5.31, -3.324, -2.09), (-2.921, -6.122, -1.8), (-4.396, -4.774, -0.1215), (-13.79, -10.69, -3.247), (-5.084, -6.077, -5.733), (-4.45, -5.654, -3.732), (-4.782, -8.168, -5.387), (-3.061, -5.897, -6.411), (-2.428, -5.474, -4.41), (-2.759, -7.988, -6.065), (-2.126, -7.565, -4.064), (-4.148, -7.745, -3.386), (-5.879, -6.608, -8.245), (-5.577, -8.699, -7.898), (-3.856, -6.428, -8.923), (-3.554, -8.519, -8.577), (-3.391, -7.239, -0.9942), (-1.369, -7.059, -1.672), (-1.671, -4.968, -2.019), (-3.693, -5.148, -1.341), (-6.12, -3.699, -0.602), (-6.141, -3.791, 1.908), (-7.92, -2.816, -0.5842), (-7.94, -2.908, 1.926), (-4.784, -2.349, -0.5418), (-4.804, -2.441, 1.968), (-6.584, -1.466, -0.524), (-6.604, -1.558, 1.986), (-9.723, -1.145, 1.976), (-9.703, -1.053, -0.534), (-8.367, 0.2965, -0.4739), (-8.387, 0.2046, 2.036), (-4.547, -5.254, -0.6463), (-4.568, -5.346, 1.864), (-3.231, -3.996, 1.924), (-3.211, -3.905, -0.5861), (-4.433, -5.265, -5.201), (-2.897, -7.703, -1.892), (-6.914, -2.999, -2.379), (-5.378, -5.437, 0.9303), (-0.373, -1.723, -4.476), (1.163, -4.161, -1.167), (-2.854, 0.5434, -1.654), (-1.318, -1.895, 1.655)], [], [(0, 1, 3, 2), (2, 3, 8, 9), (6, 7, 5, 4), (4, 5, 1, 0), (2, 6, 4, 0), (7, 3, 1, 5), (8, 11, 15, 12), (7, 6, 10, 11), (6, 2, 9, 10), (3, 7, 11, 8), (13, 12, 15, 14), (12, 13, 19, 18), (11, 10, 14, 15), (10, 9, 13, 14), (16, 18, 22, 20), (8, 12, 18, 16), (9, 8, 16, 17), (13, 9, 17, 19), (20, 22, 26, 24), (17, 16, 20, 21), (19, 17, 21, 23), (18, 19, 23, 22), (25, 24, 26, 27), (21, 20, 24, 25), (23, 21, 25, 27), (22, 23, 27, 26), (29, 32, 31, 28), (28, 30, 35, 29), (31, 33, 30, 28), (32, 34, 33, 31), (34, 35, 30, 33), (29, 35, 34, 32), (37, 40, 39, 36), (36, 38, 43, 37), (38, 36, 44, 45), (40, 42, 41, 39), (42, 43, 38, 41), (40, 37, 51, 50), (46, 47, 45, 44), (41, 38, 45, 47), (39, 41, 47, 46), (36, 39, 46, 44), (51, 48, 49, 50), (43, 42, 49, 48), (37, 43, 48, 51), (42, 40, 50, 49), (52, 53, 55, 54), (54, 55, 60, 61), (58, 59, 57, 56), (53, 52, 64, 65), (54, 58, 56, 52), (59, 55, 53, 57), (61, 60, 63, 62), (59, 58, 62, 63), (58, 54, 61, 62), (55, 59, 63, 60), (67, 66, 65, 64), (52, 56, 67, 64), (57, 53, 65, 66), (56, 57, 66, 67), (68, 69, 71, 70), (70, 71, 75, 74), (74, 75, 73, 72), (72, 73, 69, 68), (70, 74, 72, 68), (75, 71, 69, 73)])
_uv = me_cube_002.uv_layers.new(name='UVMap')
_uv.uv.foreach_set('vector', [0.375, 0.0, 0.625, 0.0, 0.625, 0.25, 0.375, 0.25, 0.375, 0.25, 0.625, 0.25, 0.625, 0.25, 0.375, 0.25, 0.375, 0.5, 0.625, 0.5, 0.625, 0.75, 0.375, 0.75, 0.375, 0.75, 0.625, 0.75, 0.625, 1.0, 0.375, 1.0, 0.125, 0.5, 0.375, 0.5, 0.375, 0.75, 0.125, 0.75, 0.625, 0.5, 0.875, 0.5, 0.875, 0.75, 0.625, 0.75, 0.875, 0.5, 0.625, 0.5, 0.625, 0.5, 0.875, 0.5, 0.625, 0.5, 0.375, 0.5, 0.375, 0.5, 0.625, 0.5, 0.375, 0.5, 0.125, 0.5, 0.125, 0.5, 0.375, 0.5, 0.875, 0.5, 0.625, 0.5, 0.625, 0.5, 0.875, 0.5, 0.375, 0.25, 0.625, 0.25, 0.625, 0.5, 0.375, 0.5, 0.625, 0.25, 0.375, 0.25, 0.375, 0.25, 0.625, 0.25, 0.625, 0.5, 0.375, 0.5, 0.375, 0.5, 0.625, 0.5, 0.375, 0.5, 0.125, 0.5, 0.125, 0.5, 0.375, 0.5, 0.875, 0.5, 0.875, 0.5, 0.875, 0.5, 0.875, 0.5, 0.875, 0.5, 0.875, 0.5, 0.875, 0.5, 0.875, 0.5, 0.375, 0.25, 0.625, 0.25, 0.625, 0.25, 0.375, 0.25, 0.125, 0.5, 0.125, 0.5, 0.125, 0.5, 0.125, 0.5, 0.875, 0.5, 0.875, 0.5, 0.875, 0.5, 0.875, 0.5, 0.375, 0.25, 0.625, 0.25, 0.625, 0.25, 0.375, 0.25, 0.125, 0.5, 0.125, 0.5, 0.125, 0.5, 0.125, 0.5, 0.625, 0.25, 0.375, 0.25, 0.375, 0.25, 0.625, 0.25, 0.375, 0.25, 0.625, 0.25, 0.625, 0.25, 0.375, 0.25, 0.375, 0.25, 0.625, 0.25, 0.625, 0.25, 0.375, 0.25, 0.125, 0.5, 0.125, 0.5, 0.125, 0.5, 0.125, 0.5, 0.625, 0.25, 0.375, 0.25, 0.375, 0.25, 0.625, 0.25, 0.125, 0.5, 0.375, 0.5, 0.375, 0.75, 0.125, 0.75, 0.375, 0.0, 0.625, 0.0, 0.625, 0.25, 0.375, 0.25, 0.375, 0.75, 0.625, 0.75, 0.625, 1.0, 0.375, 1.0, 0.375, 0.5, 0.625, 0.5, 0.625, 0.75, 0.375, 0.75, 0.625, 0.5, 0.875, 0.5, 0.875, 0.75, 0.625, 0.75, 0.375, 0.25, 0.625, 0.25, 0.625, 0.5, 0.375, 0.5, 0.125, 0.5, 0.375, 0.5, 0.375, 0.75, 0.125, 0.75, 0.375, 0.0, 0.625, 0.0, 0.625, 0.25, 0.375, 0.25, 0.625, 0.0, 0.375, 0.0, 0.375, 0.0, 0.625, 0.0, 0.375, 0.5, 0.625, 0.5, 0.625, 0.75, 0.375, 0.75, 0.625, 0.5, 0.875, 0.5, 0.875, 0.75, 0.625, 0.75, 0.375, 0.5, 0.125, 0.5, 0.125, 0.5, 0.375, 0.5, 0.375, 0.75, 0.625, 0.75, 0.625, 1.0, 0.375, 1.0, 0.625, 0.75, 0.875, 0.75, 0.875, 0.75, 0.625, 0.75, 0.375, 0.75, 0.625, 0.75, 0.625, 0.75, 0.375, 0.75, 0.125, 0.75, 0.375, 0.75, 0.375, 0.75, 0.125, 0.75, 0.375, 0.25, 0.625, 0.25, 0.625, 0.5, 0.375, 0.5, 0.875, 0.5, 0.625, 0.5, 0.625, 0.5, 0.875, 0.5, 0.375, 0.25, 0.625, 0.25, 0.625, 0.25, 0.375, 0.25, 0.625, 0.5, 0.375, 0.5, 0.375, 0.5, 0.625, 0.5, 0.375, 0.0, 0.625, 0.0, 0.625, 0.25, 0.375, 0.25, 0.375, 0.25, 0.625, 0.25, 0.625, 0.25, 0.375, 0.25, 0.375, 0.5, 0.625, 0.5, 0.625, 0.75, 0.375, 0.75, 0.625, 0.0, 0.375, 0.0, 0.375, 0.0, 0.625, 0.0, 0.125, 0.5, 0.375, 0.5, 0.375, 0.75, 0.125, 0.75, 0.625, 0.5, 0.875, 0.5, 0.875, 0.75, 0.625, 0.75, 0.375, 0.25, 0.625, 0.25, 0.625, 0.5, 0.375, 0.5, 0.625, 0.5, 0.375, 0.5, 0.375, 0.5, 0.625, 0.5, 0.375, 0.5, 0.125, 0.5, 0.125, 0.5, 0.375, 0.5, 0.875, 0.5, 0.625, 0.5, 0.625, 0.5, 0.875, 0.5, 0.375, 0.75, 0.625, 0.75, 0.625, 1.0, 0.375, 1.0, 0.125, 0.75, 0.375, 0.75, 0.375, 0.75, 0.125, 0.75, 0.625, 0.75, 0.875, 0.75, 0.875, 0.75, 0.625, 0.75, 0.375, 0.75, 0.625, 0.75, 0.625, 0.75, 0.375, 0.75, 0.375, 0.0, 0.625, 0.0, 0.625, 0.25, 0.375, 0.25, 0.375, 0.25, 0.625, 0.25, 0.625, 0.5, 0.375, 0.5, 0.375, 0.5, 0.625, 0.5, 0.625, 0.75, 0.375, 0.75, 0.375, 0.75, 0.625, 0.75, 0.625, 1.0, 0.375, 1.0, 0.125, 0.5, 0.375, 0.5, 0.375, 0.75, 0.125, 0.75, 0.625, 0.5, 0.875, 0.5, 0.875, 0.75, 0.625, 0.75])
me_cube_002.update()

# ---- objects
ob_vert = bpy.data.objects.new('Vert', me_vert)
ob_cube_002_colonly = bpy.data.objects.new('Cube.002-colonly', me_cube_002)

# ---- transforms, parenting, visibility, modifiers, constraints
ob_vert.location = (-0.6654, 0.3391, 3.152)
ob_cube_002_colonly.location = (2.673, 0.6953, 0.9079)
ob_cube_002_colonly.rotation_euler = (-0.635, -0.3577, -0.648)
ob_cube_002_colonly.scale = (0.51, 0.51, 0.51)

# ---- collection membership
col_collection.objects.link(ob_vert)
col_collection.objects.link(ob_cube_002_colonly)

# ---- scene / render settings (as saved in the file)
scene.frame_start = 1; scene.frame_end = 250; scene.frame_set(1)
scene.render.engine = 'BLENDER_EEVEE_NEXT'
scene.render.bake_bias = 0.0
scene.render.bake_samples = 0
bpy.context.view_layer.update()

# ---- added for rendering (the .blend has no active camera and no usable light): camera, sun
cam_auto = bpy.data.cameras.new('AutoCamera')
cam_auto.lens = 50.0
cam_auto.sensor_width = 36.0
cam_auto.clip_end = 1000.0
ob_auto_camera = bpy.data.objects.new('AutoCamera', cam_auto)
scene.collection.objects.link(ob_auto_camera)
ob_auto_camera.location = (21.406, -25.5766, 18.4848)
ob_auto_camera.rotation_euler = (1.09748, -7.21219e-08, 0.694738)
scene.camera = ob_auto_camera
light_auto_sun = bpy.data.lights.new('AutoSun', 'SUN')
light_auto_sun.energy = 3.0
light_auto_sun.angle = 0.0523599
ob_auto_sun = bpy.data.objects.new('AutoSun', light_auto_sun)
scene.collection.objects.link(ob_auto_sun)
ob_auto_sun.rotation_euler = (0.872665, 0.174533, 0.523599)
bpy.context.view_layer.update()
